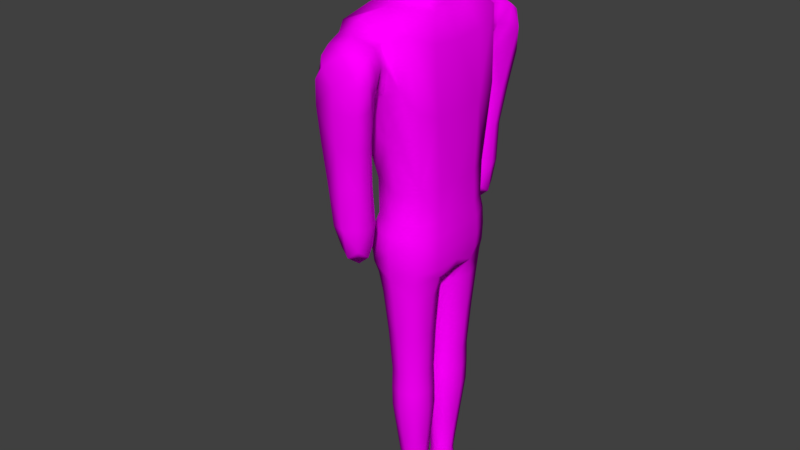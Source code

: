 # Source: human.blend  (saved by Blender 2.79.0; exported with 4.5.12 LTS)
import bpy
from mathutils import Matrix  # noqa: F401  (used for matrix-valued properties, if any)

bpy.ops.wm.read_factory_settings(use_empty=True)
scene = bpy.context.scene
scene.name = 'Scene'

# ---- collections
col_collection_1 = bpy.data.collections.new('Collection 1'); scene.collection.children.link(col_collection_1)

# ---- images (referenced by path relative to the original .blend; pixels are not part of the script)
import os
ASSET_DIR = os.environ.get("B2B_ASSET_DIR", "")  # directory of the original .blend (textures are referenced by path, not embedded)
HERE = os.path.dirname(os.path.abspath(__file__))  # packed textures are extracted next to this script under _unpacked/

def load_image(name, relpath, width, height, colorspace="sRGB"):
    """Load a texture the original file referenced (path relative to the .blend, or extracted next to this script)."""
    p = next((c for c in (os.path.join(HERE, relpath), os.path.join(ASSET_DIR, relpath)) if relpath and os.path.exists(c)), "")
    if p:
        img = bpy.data.images.load(p, check_existing=True)
        img.name = name
    else:  # same state as the original file: an image datablock whose file is absent (Cycles renders it pink)
        img = bpy.data.images.new(name, width, height)
        img.source = "FILE"
        img.filepath = "//" + (relpath or name)
    img.colorspace_settings.name = colorspace
    return img
img_grid_png = load_image('grid.png', 'grid.png', 1024, 1024, 'sRGB')

# ---- materials (node trees are filled in below, after node groups)
mat_material_001 = bpy.data.materials.new('Material.001')
mat_material_001.alpha_threshold = 0.0
mat_material_001.roughness = 0.5

# ---- material node trees
mat_material_001.use_nodes = True; mat_material_001.node_tree.nodes.clear()
_N = mat_material_001.node_tree.nodes; _L = mat_material_001.node_tree.links
n0 = _N.new('ShaderNodeOutputMaterial'); n0.name = 'Material Output'; n0.location = (300, 300)
n1 = _N.new('ShaderNodeBsdfDiffuse'); n1.name = 'Diffuse BSDF'; n1.location = (10, 300)
n2 = _N.new('ShaderNodeTexImage'); n2.name = 'Image Texture'; n2.location = (-180, 300)
n2.width = 140
n2.image = img_grid_png
_L.new(n1.outputs[0], n0.inputs[0])
_L.new(n2.outputs[0], n1.inputs[0])
n0.is_active_output = True

# ---- world
world_world = bpy.data.worlds.new('World'); scene.world = world_world
world_world.color = (0.05088, 0.05088, 0.05088)
world_world.use_sun_shadow = False
world_world.sun_shadow_jitter_overblur = 0.0
world_world.cycles.sampling_method = 'MANUAL'

# ---- meshes
me_cube_001 = bpy.data.meshes.new('Cube.001')
me_cube_001.from_pydata([(-0.1911, -0.09113, 2.486), (-0.01643, -0.1823, 2.486), (-0.05461, -0.06045, 2.229), (-0.1608, -0.06068, 2.294), (-0.04067, -0.1214, 2.294), (-0.1322, -0.03022, 2.229), (-0.1848, -0.09027, 2.15), (-0.06744, -0.1805, 2.168), (-0.009837, -0.2174, 1.358), (-0.174, -0.1225, 1.776), (-0.07913, -0.3141, 2.145), (-0.1417, -0.1087, 1.358), (-0.08713, -0.1208, 0.8429), (-0.0005313, -0.2148, 0.8429), (-0.0185, -0.2452, 1.22), (-0.165, -0.1226, 1.22), (-0.1329, -0.101, 1.109), (-0.008233, -0.243, 1.107), (-0.0005313, -0.02676, 0.8429), (0.08606, -0.1208, 0.8429), (0.07943, -0.1118, 0.5648), (-0.0005313, -0.02496, 0.5648), (-0.08049, -0.1118, 0.5648), (-0.0005313, -0.1986, 0.5648), (-0.0005313, -0.1396, 0.05931), (-0.05601, -0.09139, 0.05931), (0.06238, -0.1016, 0.297), (-0.0005313, -0.03327, 0.297), (-0.06345, -0.1016, 0.297), (-0.0005313, -0.1699, 0.297), (0.1177, -0.1476, 0.02049), (0.05494, -0.09139, 0.05931), (-0.0005313, -0.0432, 0.05931), (-0.0005313, -0.09139, 6.385e-05), (-0.0745, -0.09139, 0.02247), (-0.0005313, -0.1476, 0.02247), (0.1177, -0.03516, 0.02049), (-0.0005313, -0.03516, 0.02247), (0.1619, -0.09139, 0.01852), (0.1239, -0.09139, 6.385e-05), (0.1115, -0.09139, 0.04092), (0.1153, -0.101, 1.109), (0.1165, -0.1225, 1.776), (0.1582, -0.09113, 2.486), (-0.005785, -0.009456, 1.097), (0.128, -0.1226, 1.22), (0.122, -0.1087, 1.358), (0.07942, -0.06068, 2.294), (-0.005258, -0.09113, 2.677), (0.02297, -0.03022, 2.229), (0.07044, -0.09027, 2.15), (0.03435, -0.3411, 2.003), (0.064, -0.2711, 1.901), (-0.1784, -0.2711, 1.903), (-0.03523, -0.228, 1.66), (-0.1632, -0.4388, 1.98), (-0.05568, -0.3821, 2.11), (-0.1511, -0.3433, 2.01), (-0.06107, -0.3023, 1.903), (-0.05378, -0.4888, 1.953), (0.03061, -0.3989, 1.725), (0.06798, -0.4373, 1.975), (-0.04391, -0.4568, 2.062), (-0.1229, -0.3922, 1.396), (-0.05854, -0.3328, 1.728), (-0.1451, -0.4136, 1.728), (-0.05593, -0.4797, 1.725), (-0.04999, -0.3759, 1.231), (-0.05822, -0.3111, 1.389), (0.009724, -0.3769, 1.394), (-0.05496, -0.458, 1.402), (-0.1911, 0.09113, 2.486), (-0.01643, 0.1823, 2.486), (-0.05461, 0.06045, 2.229), (-0.1608, 0.06068, 2.294), (-0.04067, 0.1214, 2.294), (-0.1322, 0.03022, 2.229), (-0.1848, 0.09027, 2.15), (-0.06744, 0.1805, 2.168), (-0.009837, 0.2174, 1.358), (-0.174, 0.1225, 1.776), (-0.07913, 0.3141, 2.145), (-0.1417, 0.1087, 1.358), (-0.08713, 0.1208, 0.8429), (-0.0005313, 0.2148, 0.8429), (-0.0185, 0.2452, 1.22), (-0.165, 0.1226, 1.22), (-0.1329, 0.101, 1.109), (-0.008233, 0.243, 1.107), (-0.0005313, 0.02676, 0.8429), (0.08606, 0.1208, 0.8429), (0.07943, 0.1118, 0.5648), (-0.0005313, 0.02496, 0.5648), (-0.08049, 0.1118, 0.5648), (-0.0005313, 0.1986, 0.5648), (-0.0005313, 0.1396, 0.05931), (-0.05601, 0.09139, 0.05931), (0.06238, 0.1016, 0.297), (-0.0005313, 0.03327, 0.297), (-0.06345, 0.1016, 0.297), (-0.0005313, 0.1699, 0.297), (0.1177, 0.1476, 0.02049), (0.05494, 0.09139, 0.05931), (-0.0005313, 0.0432, 0.05931), (-0.0005313, 0.09139, 6.385e-05), (-0.0745, 0.09139, 0.02247), (-0.0005313, 0.1476, 0.02247), (0.1177, 0.03516, 0.02049), (-0.0005313, 0.03516, 0.02247), (0.1619, 0.09139, 0.01852), (0.1239, 0.09139, 6.385e-05), (0.1115, 0.09139, 0.04092), (0.1153, 0.101, 1.109), (0.1165, 0.1225, 1.776), (0.1582, 0.09113, 2.486), (-0.005785, 0.009456, 1.097), (0.128, 0.1226, 1.22), (0.122, 0.1087, 1.358), (0.07942, 0.06068, 2.294), (-0.005258, 0.09113, 2.677), (0.02297, 0.03022, 2.229), (0.07044, 0.09027, 2.15), (0.03435, 0.3411, 2.003), (0.064, 0.2711, 1.901), (-0.1784, 0.2711, 1.903), (-0.03523, 0.228, 1.66), (-0.1632, 0.4388, 1.98), (-0.05568, 0.3821, 2.11), (-0.1511, 0.3433, 2.01), (-0.06107, 0.3023, 1.903), (-0.05378, 0.4888, 1.953), (0.03061, 0.3989, 1.725), (0.06798, 0.4373, 1.975), (-0.04391, 0.4568, 2.062), (-0.1229, 0.3922, 1.396), (-0.05854, 0.3328, 1.728), (-0.1451, 0.4136, 1.728), (-0.05593, 0.4797, 1.725), (-0.04999, 0.3759, 1.231), (-0.05822, 0.3111, 1.389), (0.009724, 0.3769, 1.394), (-0.05496, 0.458, 1.402), (-0.1835, -0.08352, 2.342), (-0.1474, -0.1595, 2.486), (0.1285, -0.09113, 2.629), (0.1146, -0.1595, 2.486), (-0.02807, -0.167, 2.342), (-0.00805, -0.1595, 2.629), (-0.1385, -0.03784, 2.278), (-0.05069, -0.07567, 2.278), (-0.1307, -0.1062, 2.294), (0.0494, -0.1062, 2.294), (-0.1462, -0.04523, 2.177), (-0.05825, -0.09047, 2.181), (-0.1128, -0.05289, 2.229), (0.003574, -0.05289, 2.229), (-0.2076, -0.1284, 2.049), (-0.07635, -0.274, 2.164), (0.0367, -0.158, 2.163), (-0.1665, -0.158, 2.163), (-0.135, -0.1052, 1.491), (-0.01058, -0.2061, 1.462), (0.1041, -0.2209, 1.816), (-0.1861, -0.2209, 1.816), (-0.1622, -0.1191, 1.295), (-0.1087, -0.1902, 1.358), (0.08903, -0.1902, 1.358), (-0.01761, -0.2383, 1.295), (-0.0005313, -0.03023, 0.6565), (-0.0005313, -0.1979, 0.6565), (0.07665, -0.114, 0.6565), (-0.07771, -0.114, 0.6565), (-0.1284, -0.2146, 1.22), (0.09141, -0.2146, 1.22), (-0.154, -0.1172, 1.151), (-0.01465, -0.2447, 1.15), (-0.1063, -0.1203, 1.026), (0.1011, -0.1203, 1.026), (-0.002457, -0.2348, 1.026), (-0.001845, -0.01851, 1.023), (0.08393, -0.2075, 1.108), (-0.09559, -0.03234, 1.1), (-0.1007, -0.2075, 1.108), (-0.06548, -0.1913, 0.8429), (0.06441, -0.1913, 0.8429), (-0.06548, -0.05027, 0.8429), (0.06441, -0.05027, 0.8429), (-0.0005313, -0.02221, 0.4756), (-0.0005313, -0.1963, 0.4756), (0.07961, -0.1092, 0.4756), (-0.08067, -0.1092, 0.4756), (0.05944, -0.1769, 0.5648), (0.05944, -0.04667, 0.5648), (-0.0605, -0.04667, 0.5648), (-0.0605, -0.1769, 0.5648), (-0.0005313, -0.04473, 0.126), (-0.0005313, -0.1432, 0.126), (0.04756, -0.09394, 0.126), (-0.04862, -0.09394, 0.126), (0.04665, -0.1528, 0.297), (0.04665, -0.05035, 0.297), (-0.04772, -0.05035, 0.297), (-0.04772, -0.1528, 0.297), (-0.0005313, -0.03717, 0.04288), (-0.0005313, -0.1456, 0.04288), (0.07832, -0.09139, 0.0475), (-0.06987, -0.09139, 0.04288), (-0.04214, -0.05525, 0.05931), (-0.04214, -0.1275, 0.05931), (0.04107, -0.1275, 0.05931), (0.04107, -0.05525, 0.05931), (-0.0005313, -0.04922, 0.005666), (-0.0005313, -0.1336, 0.005666), (0.06756, -0.09139, 6.385e-05), (-0.05601, -0.09139, 0.005666), (-0.05601, -0.04922, 0.02247), (-0.05601, -0.1336, 0.02247), (0.06601, -0.1476, 0.02198), (0.06601, -0.03516, 0.02198), (0.1431, -0.09139, 0.03334), (0.1586, -0.09139, 0.004677), (0.1509, -0.1336, 0.01901), (0.1509, -0.04922, 0.01901), (0.113, -0.04922, 0.03582), (0.1223, -0.04922, 0.005171), (0.1223, -0.1336, 0.005171), (0.113, -0.1336, 0.03582), (0.1582, 0.0, 2.486), (-0.005258, 0.0, 2.677), (-0.1911, 0.0, 2.486), (0.07942, 0.0, 2.294), (0.02297, 0.0, 2.229), (-0.1322, 0.0, 2.229), (0.06972, 0.0, 2.141), (-0.1738, 0.0, 2.141), (-0.1608, 0.0, 2.294), (-0.163, 0.0, 1.767), (-0.1417, 0.0, 1.358), (-0.165, 0.0, 1.22), (-0.008412, 0.0, 1.108), (-0.1414, 0.0, 1.118), (0.1157, 0.0, 1.767), (0.122, 0.0, 1.358), (0.128, 0.0, 1.22), (0.1192, 0.0, 1.118), (0.1171, -0.1052, 1.491), (0.1057, -0.1284, 2.049), (0.03484, -0.04523, 2.177), (0.03708, -0.03784, 2.278), (0.1274, -0.08352, 2.342), (0.08252, -0.03234, 1.1), (0.1244, -0.1172, 1.151), (-0.1446, -0.09113, 2.629), (0.127, -0.1191, 1.295), (-0.07313, -0.3379, 2.122), (-0.06, -0.2658, 1.843), (0.02962, -0.3016, 1.98), (-0.1627, -0.3021, 1.985), (-0.1814, -0.3104, 2.086), (0.03412, -0.2963, 2.082), (0.03329, -0.2459, 1.72), (-0.1147, -0.2317, 1.72), (-0.04116, -0.4281, 2.094), (-0.05504, -0.3278, 1.858), (0.05489, -0.3872, 1.993), (-0.1493, -0.3903, 2.0), (0.02816, -0.3635, 2.079), (-0.005822, -0.3192, 1.928), (-0.1409, -0.3808, 2.088), (-0.115, -0.3053, 1.929), (-0.05208, -0.4749, 2.015), (-0.05356, -0.4924, 1.862), (0.04222, -0.4763, 1.959), (-0.1467, -0.4759, 1.96), (-0.1564, -0.4223, 1.874), (-0.1356, -0.4534, 2.043), (0.05272, -0.4191, 1.872), (0.04592, -0.4509, 2.038), (-0.06258, -0.3248, 1.556), (-0.05752, -0.4638, 1.564), (-0.1327, -0.4058, 1.562), (0.01263, -0.3828, 1.558), (0.02138, -0.4519, 1.724), (-0.004075, -0.3496, 1.727), (-0.1123, -0.3528, 1.728), (-0.1339, -0.4708, 1.727), (-0.05188, -0.3191, 1.267), (-0.05139, -0.4371, 1.278), (-0.1004, -0.3799, 1.272), (-0.002884, -0.3763, 1.272), (-0.1066, -0.3313, 1.391), (-0.1061, -0.4493, 1.401), (-0.009061, -0.3277, 1.39), (-0.004648, -0.43, 1.399), (-0.1835, 0.08352, 2.342), (-0.1474, 0.1595, 2.486), (0.1285, 0.09113, 2.629), (0.1146, 0.1595, 2.486), (-0.02807, 0.167, 2.342), (-0.00805, 0.1595, 2.629), (-0.1385, 0.03784, 2.278), (-0.05069, 0.07567, 2.278), (-0.1307, 0.1062, 2.294), (0.0494, 0.1062, 2.294), (-0.1462, 0.04523, 2.177), (-0.05825, 0.09047, 2.181), (-0.1128, 0.05289, 2.229), (0.003574, 0.05289, 2.229), (-0.2076, 0.1284, 2.049), (-0.07635, 0.274, 2.164), (0.0367, 0.158, 2.163), (-0.1665, 0.158, 2.163), (-0.135, 0.1052, 1.491), (-0.01058, 0.2061, 1.462), (0.1041, 0.2209, 1.816), (-0.1861, 0.2209, 1.816), (-0.1622, 0.1191, 1.295), (-0.1087, 0.1902, 1.358), (0.08903, 0.1902, 1.358), (-0.01761, 0.2383, 1.295), (-0.0005313, 0.03023, 0.6565), (-0.0005313, 0.1979, 0.6565), (0.07665, 0.114, 0.6565), (-0.07771, 0.114, 0.6565), (-0.1284, 0.2146, 1.22), (0.09141, 0.2146, 1.22), (-0.154, 0.1172, 1.151), (-0.01465, 0.2447, 1.15), (-0.1063, 0.1203, 1.026), (0.1011, 0.1203, 1.026), (-0.002457, 0.2348, 1.026), (-0.001845, 0.01851, 1.023), (0.08393, 0.2075, 1.108), (-0.09559, 0.03234, 1.1), (-0.1007, 0.2075, 1.108), (-0.06548, 0.1913, 0.8429), (0.06441, 0.1913, 0.8429), (-0.06548, 0.05027, 0.8429), (0.06441, 0.05027, 0.8429), (-0.0005313, 0.02221, 0.4756), (-0.0005313, 0.1963, 0.4756), (0.07961, 0.1092, 0.4756), (-0.08067, 0.1092, 0.4756), (0.05944, 0.1769, 0.5648), (0.05944, 0.04667, 0.5648), (-0.0605, 0.04667, 0.5648), (-0.0605, 0.1769, 0.5648), (-0.0005313, 0.04473, 0.126), (-0.0005313, 0.1432, 0.126), (0.04756, 0.09394, 0.126), (-0.04862, 0.09394, 0.126), (0.04665, 0.1528, 0.297), (0.04665, 0.05035, 0.297), (-0.04772, 0.05035, 0.297), (-0.04772, 0.1528, 0.297), (-0.0005313, 0.03717, 0.04288), (-0.0005313, 0.1456, 0.04288), (0.07832, 0.09139, 0.0475), (-0.06987, 0.09139, 0.04288), (-0.04214, 0.05525, 0.05931), (-0.04214, 0.1275, 0.05931), (0.04107, 0.1275, 0.05931), (0.04107, 0.05525, 0.05931), (-0.0005313, 0.04922, 0.005666), (-0.0005313, 0.1336, 0.005666), (0.06756, 0.09139, 6.385e-05), (-0.05601, 0.09139, 0.005666), (-0.05601, 0.04922, 0.02247), (-0.05601, 0.1336, 0.02247), (0.06601, 0.1476, 0.02198), (0.06601, 0.03516, 0.02198), (0.1431, 0.09139, 0.03334), (0.1586, 0.09139, 0.004677), (0.1509, 0.1336, 0.01901), (0.1509, 0.04922, 0.01901), (0.113, 0.04922, 0.03582), (0.1223, 0.04922, 0.005171), (0.1223, 0.1336, 0.005171), (0.113, 0.1336, 0.03582), (0.1171, 0.1052, 1.491), (0.1057, 0.1284, 2.049), (0.03484, 0.04523, 2.177), (0.03708, 0.03784, 2.278), (0.1274, 0.08352, 2.342), (0.08252, 0.03234, 1.1), (0.1244, 0.1172, 1.151), (-0.1446, 0.09113, 2.629), (0.127, 0.1191, 1.295), (-0.07313, 0.3379, 2.122), (-0.06, 0.2658, 1.843), (0.02962, 0.3016, 1.98), (-0.1627, 0.3021, 1.985), (-0.1814, 0.3104, 2.086), (0.03412, 0.2963, 2.082), (0.03329, 0.2459, 1.72), (-0.1147, 0.2317, 1.72), (-0.04116, 0.4281, 2.094), (-0.05504, 0.3278, 1.858), (0.05489, 0.3872, 1.993), (-0.1493, 0.3903, 2.0), (0.02816, 0.3635, 2.079), (-0.005822, 0.3192, 1.928), (-0.1409, 0.3808, 2.088), (-0.115, 0.3053, 1.929), (-0.05208, 0.4749, 2.015), (-0.05356, 0.4924, 1.862), (0.04222, 0.4763, 1.959), (-0.1467, 0.4759, 1.96), (-0.1564, 0.4223, 1.874), (-0.1356, 0.4534, 2.043), (0.05272, 0.4191, 1.872), (0.04592, 0.4509, 2.038), (-0.06258, 0.3248, 1.556), (-0.05752, 0.4638, 1.564), (-0.1327, 0.4058, 1.562), (0.01263, 0.3828, 1.558), (0.02138, 0.4519, 1.724), (-0.004075, 0.3496, 1.727), (-0.1123, 0.3528, 1.728), (-0.1339, 0.4708, 1.727), (-0.05188, 0.3191, 1.267), (-0.05139, 0.4371, 1.278), (-0.1004, 0.3799, 1.272), (-0.002884, 0.3763, 1.272), (-0.1066, 0.3313, 1.391), (-0.1061, 0.4493, 1.401), (-0.009061, 0.3277, 1.39), (-0.004648, 0.43, 1.399), (-0.1446, -0.1462, 2.342), (-0.1097, -0.1418, 2.592), (0.0885, -0.1462, 2.342), (0.08928, -0.1418, 2.592), (-0.1165, -0.06621, 2.278), (0.01514, -0.06621, 2.278), (-0.127, -0.07916, 2.18), (0.01175, -0.07916, 2.18), (-0.2154, -0.2558, 2.107), (0.07684, -0.2535, 2.107), (-0.1122, -0.1906, 1.5), (0.08898, -0.1928, 1.5), (-0.1261, -0.2085, 1.295), (0.09084, -0.2085, 1.295), (0.05735, -0.05119, 0.6565), (0.05735, -0.1769, 0.6565), (-0.05841, -0.1769, 0.6565), (-0.05841, -0.05119, 0.6565), (-0.1189, -0.2128, 1.15), (0.08951, -0.2128, 1.15), (-0.07883, -0.04397, 1.024), (-0.0801, -0.2062, 1.026), (0.07511, -0.2062, 1.026), (0.07476, -0.04397, 1.024), (0.05957, -0.04397, 0.4756), (-0.06064, -0.04397, 0.4756), (-0.06064, -0.1745, 0.4756), (0.05957, -0.1745, 0.4756), (0.03554, -0.05704, 0.126), (-0.0366, -0.05704, 0.126), (-0.0366, -0.1309, 0.126), (0.03554, -0.1309, 0.126), (0.06572, -0.04512, 0.04305), (-0.05254, -0.05073, 0.04288), (-0.05254, -0.1321, 0.04288), (0.06572, -0.1377, 0.04305), (0.06717, -0.04922, 0.005542), (-0.04162, -0.06016, 0.01002), (-0.04162, -0.1226, 0.01002), (0.06717, -0.1336, 0.005542), (0.1374, -0.1226, 0.03031), (0.1374, -0.06016, 0.03031), (0.1471, -0.1226, 0.008485), (0.1471, -0.06016, 0.008485), (-0.1576, -0.3399, 2.091), (0.01467, -0.3179, 2.084), (-0.1198, -0.2643, 1.878), (-0.003514, -0.2854, 1.877), (-0.1329, -0.4223, 2.074), (0.04758, -0.4142, 2.065), (-0.1168, -0.3494, 1.889), (0.01192, -0.3515, 1.888), (-0.1196, -0.4703, 2.008), (0.01933, -0.4695, 2.006), (-0.1472, -0.4765, 1.865), (0.04094, -0.4724, 1.864), (-0.1123, -0.3449, 1.558), (-0.01161, -0.3395, 1.557), (-0.1168, -0.461, 1.565), (0.0005217, -0.4319, 1.561), (-0.08936, -0.3379, 1.3), (-0.01742, -0.3365, 1.3), (-0.08929, -0.4265, 1.308), (-0.01561, -0.4181, 1.307), (-0.1446, 0.1462, 2.342), (-0.1097, 0.1418, 2.592), (0.0885, 0.1462, 2.342), (0.08928, 0.1418, 2.592), (-0.1165, 0.06621, 2.278), (0.01514, 0.06621, 2.278), (-0.127, 0.07916, 2.18), (0.01175, 0.07916, 2.18), (-0.2154, 0.2558, 2.107), (0.07684, 0.2535, 2.107), (-0.1122, 0.1906, 1.5), (0.08898, 0.1928, 1.5), (-0.1261, 0.2085, 1.295), (0.09084, 0.2085, 1.295), (0.05735, 0.05119, 0.6565), (0.05735, 0.1769, 0.6565), (-0.05841, 0.1769, 0.6565), (-0.05841, 0.05119, 0.6565), (-0.1189, 0.2128, 1.15), (0.08951, 0.2128, 1.15), (-0.07883, 0.04397, 1.024), (-0.0801, 0.2062, 1.026), (0.07511, 0.2062, 1.026), (0.07476, 0.04397, 1.024), (0.05957, 0.04397, 0.4756), (-0.06064, 0.04397, 0.4756), (-0.06064, 0.1745, 0.4756), (0.05957, 0.1745, 0.4756), (0.03554, 0.05704, 0.126), (-0.0366, 0.05704, 0.126), (-0.0366, 0.1309, 0.126), (0.03554, 0.1309, 0.126), (0.06572, 0.04512, 0.04305), (-0.05254, 0.05073, 0.04288), (-0.05254, 0.1321, 0.04288), (0.06572, 0.1377, 0.04305), (0.06717, 0.04922, 0.005542), (-0.04162, 0.06016, 0.01002), (-0.04162, 0.1226, 0.01002), (0.06717, 0.1336, 0.005542), (0.1374, 0.1226, 0.03031), (0.1374, 0.06016, 0.03031), (0.1471, 0.1226, 0.008485), (0.1471, 0.06016, 0.008485), (-0.1446, 0.0, 2.629), (-0.1835, -2.328e-10, 2.342), (0.1274, -2.328e-10, 2.342), (0.1285, 0.0, 2.629), (0.03708, 2.328e-10, 2.278), (0.03466, 0.0, 2.174), (-0.1385, 2.328e-10, 2.278), (-0.1435, 0.0, 2.174), (0.1046, 4.657e-10, 2.036), (-0.1911, 0.0, 2.036), (-0.1323, 0.0, 1.489), (-0.1622, -4.657e-10, 1.295), (-0.1561, 4.657e-10, 1.153), (-0.1032, -1.164e-10, 1.11), (0.1169, -4.657e-10, 1.489), (0.127, -4.657e-10, 1.295), (0.1254, 4.657e-10, 1.153), (0.08501, -1.164e-10, 1.11), (-0.1576, 0.3399, 2.091), (0.01467, 0.3179, 2.084), (-0.1198, 0.2643, 1.878), (-0.003514, 0.2854, 1.877), (-0.1329, 0.4223, 2.074), (0.04758, 0.4142, 2.065), (-0.1168, 0.3494, 1.889), (0.01192, 0.3515, 1.888), (-0.1196, 0.4703, 2.008), (0.01933, 0.4695, 2.006), (-0.1472, 0.4765, 1.865), (0.04094, 0.4724, 1.864), (-0.1123, 0.3449, 1.558), (-0.01161, 0.3395, 1.557), (-0.1168, 0.461, 1.565), (0.0005217, 0.4319, 1.561), (-0.08936, 0.3379, 1.3), (-0.01742, 0.3365, 1.3), (-0.08929, 0.4265, 1.308), (-0.01561, 0.4181, 1.307)], [], [(0, 142, 428, 143), (0, 143, 429, 252), (0, 252, 536, 229), (0, 229, 537, 142), (1, 146, 430, 145), (1, 145, 431, 147), (1, 147, 429, 143), (1, 143, 428, 146), (2, 155, 433, 149), (2, 149, 432, 154), (2, 154, 434, 153), (2, 153, 435, 155), (3, 150, 428, 142), (3, 142, 537, 235), (3, 235, 542, 148), (3, 148, 432, 150), (4, 151, 430, 146), (4, 146, 428, 150), (4, 150, 432, 149), (4, 149, 433, 151), (5, 154, 432, 148), (5, 148, 542, 232), (5, 232, 543, 152), (5, 152, 434, 154), (6, 159, 434, 152), (6, 152, 543, 234), (6, 234, 545, 156), (6, 156, 436, 159), (7, 158, 435, 153), (7, 153, 434, 159), (7, 159, 436, 157), (7, 157, 437, 158), (8, 166, 439, 161), (8, 161, 438, 165), (8, 165, 440, 167), (8, 167, 441, 166), (9, 163, 436, 156), (9, 156, 545, 236), (9, 236, 546, 160), (9, 160, 438, 163), (10, 259, 437, 157), (10, 157, 436, 258), (10, 258, 472, 254), (10, 254, 473, 259), (11, 165, 438, 160), (11, 160, 546, 237), (11, 237, 547, 164), (11, 164, 440, 165), (12, 183, 449, 176), (12, 176, 448, 185), (12, 185, 445, 171), (12, 171, 444, 183), (13, 184, 450, 178), (13, 178, 449, 183), (13, 183, 444, 169), (13, 169, 443, 184), (14, 173, 441, 167), (14, 167, 440, 172), (14, 172, 446, 175), (14, 175, 447, 173), (15, 172, 440, 164), (15, 164, 547, 238), (15, 238, 548, 174), (15, 174, 446, 172), (16, 182, 446, 174), (16, 174, 548, 240), (16, 240, 549, 181), (16, 181, 448, 176), (16, 176, 449, 182), (17, 180, 447, 175), (17, 175, 446, 182), (17, 182, 449, 178), (17, 178, 450, 180), (18, 185, 448, 179), (18, 179, 451, 186), (18, 186, 442, 168), (18, 168, 445, 185), (19, 186, 451, 177), (19, 177, 450, 184), (19, 184, 443, 170), (19, 170, 442, 186), (20, 192, 442, 170), (20, 170, 443, 191), (20, 191, 455, 189), (20, 189, 452, 192), (21, 193, 445, 168), (21, 168, 442, 192), (21, 192, 452, 187), (21, 187, 453, 193), (22, 194, 444, 171), (22, 171, 445, 193), (22, 193, 453, 190), (22, 190, 454, 194), (23, 191, 443, 169), (23, 169, 444, 194), (23, 194, 454, 188), (23, 188, 455, 191), (24, 209, 459, 196), (24, 196, 458, 208), (24, 208, 462, 204), (24, 204, 463, 209), (25, 208, 458, 198), (25, 198, 457, 207), (25, 207, 461, 206), (25, 206, 462, 208), (26, 200, 452, 189), (26, 189, 455, 199), (26, 199, 459, 197), (26, 197, 456, 200), (27, 201, 453, 187), (27, 187, 452, 200), (27, 200, 456, 195), (27, 195, 457, 201), (28, 202, 454, 190), (28, 190, 453, 201), (28, 201, 457, 198), (28, 198, 458, 202), (29, 199, 455, 188), (29, 188, 454, 202), (29, 202, 458, 196), (29, 196, 459, 199), (30, 226, 463, 217), (30, 217, 467, 225), (30, 225, 470, 221), (30, 221, 468, 226), (31, 210, 456, 197), (31, 197, 459, 209), (31, 209, 463, 205), (31, 205, 460, 210), (32, 207, 457, 195), (32, 195, 456, 210), (32, 210, 460, 203), (32, 203, 461, 207), (33, 214, 465, 211), (33, 211, 464, 213), (33, 213, 467, 212), (33, 212, 466, 214), (34, 216, 462, 206), (34, 206, 461, 215), (34, 215, 465, 214), (34, 214, 466, 216), (35, 217, 463, 204), (35, 204, 462, 216), (35, 216, 466, 212), (35, 212, 467, 217), (36, 224, 464, 218), (36, 218, 460, 223), (36, 223, 469, 222), (36, 222, 471, 224), (37, 215, 461, 203), (37, 203, 460, 218), (37, 218, 464, 211), (37, 211, 465, 215), (38, 222, 469, 219), (38, 219, 468, 221), (38, 221, 470, 220), (38, 220, 471, 222), (39, 225, 467, 213), (39, 213, 464, 224), (39, 224, 471, 220), (39, 220, 470, 225), (40, 223, 460, 205), (40, 205, 463, 226), (40, 226, 468, 219), (40, 219, 469, 223), (41, 250, 553, 244), (41, 244, 552, 251), (41, 251, 447, 180), (41, 180, 450, 177), (41, 177, 451, 250), (42, 245, 550, 241), (42, 241, 544, 246), (42, 246, 437, 162), (42, 162, 439, 245), (43, 249, 538, 227), (43, 227, 539, 144), (43, 144, 431, 145), (43, 145, 430, 249), (44, 181, 549, 239), (44, 239, 553, 250), (44, 250, 451, 179), (44, 179, 448, 181), (45, 251, 552, 243), (45, 243, 551, 253), (45, 253, 441, 173), (45, 173, 447, 251), (46, 253, 551, 242), (46, 242, 550, 245), (46, 245, 439, 166), (46, 166, 441, 253), (47, 248, 540, 230), (47, 230, 538, 249), (47, 249, 430, 151), (47, 151, 433, 248), (48, 144, 539, 228), (48, 228, 536, 252), (48, 252, 429, 147), (48, 147, 431, 144), (49, 247, 541, 231), (49, 231, 540, 248), (49, 248, 433, 155), (49, 155, 435, 247), (50, 246, 544, 233), (50, 233, 541, 247), (50, 247, 435, 158), (50, 158, 437, 246), (51, 267, 475, 256), (51, 256, 473, 266), (51, 266, 477, 264), (51, 264, 479, 267), (52, 260, 439, 162), (52, 162, 437, 259), (52, 259, 473, 256), (52, 256, 475, 260), (53, 258, 436, 163), (53, 163, 438, 261), (53, 261, 474, 257), (53, 257, 472, 258), (54, 261, 438, 161), (54, 161, 439, 260), (54, 260, 475, 255), (54, 255, 474, 261), (55, 275, 476, 265), (55, 265, 478, 274), (55, 274, 482, 273), (55, 273, 480, 275), (56, 266, 473, 254), (56, 254, 472, 268), (56, 268, 476, 262), (56, 262, 477, 266), (57, 268, 472, 257), (57, 257, 474, 269), (57, 269, 478, 265), (57, 265, 476, 268), (58, 269, 474, 255), (58, 255, 475, 267), (58, 267, 479, 263), (58, 263, 478, 269), (59, 272, 481, 270), (59, 270, 480, 273), (59, 273, 482, 271), (59, 271, 483, 272), (60, 283, 479, 276), (60, 276, 483, 282), (60, 282, 487, 281), (60, 281, 485, 283), (61, 276, 479, 264), (61, 264, 477, 277), (61, 277, 481, 272), (61, 272, 483, 276), (62, 277, 477, 262), (62, 262, 476, 275), (62, 275, 480, 270), (62, 270, 481, 277), (63, 291, 486, 280), (63, 280, 484, 290), (63, 290, 488, 288), (63, 288, 490, 291), (64, 284, 478, 263), (64, 263, 479, 283), (64, 283, 485, 278), (64, 278, 484, 284), (65, 285, 482, 274), (65, 274, 478, 284), (65, 284, 484, 280), (65, 280, 486, 285), (66, 282, 483, 271), (66, 271, 482, 285), (66, 285, 486, 279), (66, 279, 487, 282), (67, 288, 488, 286), (67, 286, 489, 289), (67, 289, 491, 287), (67, 287, 490, 288), (68, 290, 484, 278), (68, 278, 485, 292), (68, 292, 489, 286), (68, 286, 488, 290), (69, 292, 485, 281), (69, 281, 487, 293), (69, 293, 491, 289), (69, 289, 489, 292), (70, 293, 487, 279), (70, 279, 486, 291), (70, 291, 490, 287), (70, 287, 491, 293), (71, 295, 492, 294), (71, 294, 537, 229), (71, 229, 536, 386), (71, 386, 493, 295), (72, 297, 494, 298), (72, 298, 492, 295), (72, 295, 493, 299), (72, 299, 495, 297), (73, 301, 497, 307), (73, 307, 499, 305), (73, 305, 498, 306), (73, 306, 496, 301), (74, 294, 492, 302), (74, 302, 496, 300), (74, 300, 542, 235), (74, 235, 537, 294), (75, 298, 494, 303), (75, 303, 497, 301), (75, 301, 496, 302), (75, 302, 492, 298), (76, 300, 496, 306), (76, 306, 498, 304), (76, 304, 543, 232), (76, 232, 542, 300), (77, 304, 498, 311), (77, 311, 500, 308), (77, 308, 545, 234), (77, 234, 543, 304), (78, 305, 499, 310), (78, 310, 501, 309), (78, 309, 500, 311), (78, 311, 498, 305), (79, 313, 503, 318), (79, 318, 505, 319), (79, 319, 504, 317), (79, 317, 502, 313), (80, 308, 500, 315), (80, 315, 502, 312), (80, 312, 546, 236), (80, 236, 545, 308), (81, 309, 501, 393), (81, 393, 555, 388), (81, 388, 554, 392), (81, 392, 500, 309), (82, 312, 502, 317), (82, 317, 504, 316), (82, 316, 547, 237), (82, 237, 546, 312), (83, 328, 513, 335), (83, 335, 508, 323), (83, 323, 509, 337), (83, 337, 512, 328), (84, 330, 514, 336), (84, 336, 507, 321), (84, 321, 508, 335), (84, 335, 513, 330), (85, 319, 505, 325), (85, 325, 511, 327), (85, 327, 510, 324), (85, 324, 504, 319), (86, 316, 504, 324), (86, 324, 510, 326), (86, 326, 548, 238), (86, 238, 547, 316), (87, 326, 510, 334), (87, 334, 513, 328), (87, 328, 512, 333), (87, 333, 549, 240), (87, 240, 548, 326), (88, 327, 511, 332), (88, 332, 514, 330), (88, 330, 513, 334), (88, 334, 510, 327), (89, 331, 512, 337), (89, 337, 509, 320), (89, 320, 506, 338), (89, 338, 515, 331), (90, 329, 515, 338), (90, 338, 506, 322), (90, 322, 507, 336), (90, 336, 514, 329), (91, 322, 506, 344), (91, 344, 516, 341), (91, 341, 519, 343), (91, 343, 507, 322), (92, 320, 509, 345), (92, 345, 517, 339), (92, 339, 516, 344), (92, 344, 506, 320), (93, 323, 508, 346), (93, 346, 518, 342), (93, 342, 517, 345), (93, 345, 509, 323), (94, 321, 507, 343), (94, 343, 519, 340), (94, 340, 518, 346), (94, 346, 508, 321), (95, 348, 523, 361), (95, 361, 527, 356), (95, 356, 526, 360), (95, 360, 522, 348), (96, 350, 522, 360), (96, 360, 526, 358), (96, 358, 525, 359), (96, 359, 521, 350), (97, 341, 516, 352), (97, 352, 520, 349), (97, 349, 523, 351), (97, 351, 519, 341), (98, 339, 517, 353), (98, 353, 521, 347), (98, 347, 520, 352), (98, 352, 516, 339), (99, 342, 518, 354), (99, 354, 522, 350), (99, 350, 521, 353), (99, 353, 517, 342), (100, 340, 519, 351), (100, 351, 523, 348), (100, 348, 522, 354), (100, 354, 518, 340), (101, 369, 527, 378), (101, 378, 532, 373), (101, 373, 534, 377), (101, 377, 531, 369), (102, 349, 520, 362), (102, 362, 524, 357), (102, 357, 527, 361), (102, 361, 523, 349), (103, 347, 521, 359), (103, 359, 525, 355), (103, 355, 524, 362), (103, 362, 520, 347), (104, 363, 529, 366), (104, 366, 530, 364), (104, 364, 531, 365), (104, 365, 528, 363), (105, 358, 526, 368), (105, 368, 530, 366), (105, 366, 529, 367), (105, 367, 525, 358), (106, 356, 527, 369), (106, 369, 531, 364), (106, 364, 530, 368), (106, 368, 526, 356), (107, 370, 528, 376), (107, 376, 535, 374), (107, 374, 533, 375), (107, 375, 524, 370), (108, 355, 525, 367), (108, 367, 529, 363), (108, 363, 528, 370), (108, 370, 524, 355), (109, 371, 533, 374), (109, 374, 535, 372), (109, 372, 534, 373), (109, 373, 532, 371), (110, 365, 531, 377), (110, 377, 534, 372), (110, 372, 535, 376), (110, 376, 528, 365), (111, 357, 524, 375), (111, 375, 533, 371), (111, 371, 532, 378), (111, 378, 527, 357), (112, 244, 553, 384), (112, 384, 515, 329), (112, 329, 514, 332), (112, 332, 511, 385), (112, 385, 552, 244), (113, 241, 550, 379), (113, 379, 503, 314), (113, 314, 501, 380), (113, 380, 544, 241), (114, 227, 538, 383), (114, 383, 494, 297), (114, 297, 495, 296), (114, 296, 539, 227), (115, 239, 549, 333), (115, 333, 512, 331), (115, 331, 515, 384), (115, 384, 553, 239), (116, 243, 552, 385), (116, 385, 511, 325), (116, 325, 505, 387), (116, 387, 551, 243), (117, 242, 551, 387), (117, 387, 505, 318), (117, 318, 503, 379), (117, 379, 550, 242), (118, 230, 540, 382), (118, 382, 497, 303), (118, 303, 494, 383), (118, 383, 538, 230), (119, 228, 539, 296), (119, 296, 495, 299), (119, 299, 493, 386), (119, 386, 536, 228), (120, 231, 541, 381), (120, 381, 499, 307), (120, 307, 497, 382), (120, 382, 540, 231), (121, 233, 544, 380), (121, 380, 501, 310), (121, 310, 499, 381), (121, 381, 541, 233), (122, 390, 557, 401), (122, 401, 561, 398), (122, 398, 559, 400), (122, 400, 555, 390), (123, 314, 503, 394), (123, 394, 557, 390), (123, 390, 555, 393), (123, 393, 501, 314), (124, 315, 500, 392), (124, 392, 554, 391), (124, 391, 556, 395), (124, 395, 502, 315), (125, 313, 502, 395), (125, 395, 556, 389), (125, 389, 557, 394), (125, 394, 503, 313), (126, 399, 558, 409), (126, 409, 562, 407), (126, 407, 564, 408), (126, 408, 560, 399), (127, 388, 555, 400), (127, 400, 559, 396), (127, 396, 558, 402), (127, 402, 554, 388), (128, 391, 554, 402), (128, 402, 558, 399), (128, 399, 560, 403), (128, 403, 556, 391), (129, 389, 556, 403), (129, 403, 560, 397), (129, 397, 561, 401), (129, 401, 557, 389), (130, 404, 563, 406), (130, 406, 565, 405), (130, 405, 564, 407), (130, 407, 562, 404), (131, 410, 561, 417), (131, 417, 567, 415), (131, 415, 569, 416), (131, 416, 565, 410), (132, 398, 561, 410), (132, 410, 565, 406), (132, 406, 563, 411), (132, 411, 559, 398), (133, 396, 559, 411), (133, 411, 563, 404), (133, 404, 562, 409), (133, 409, 558, 396), (134, 414, 568, 425), (134, 425, 572, 422), (134, 422, 570, 424), (134, 424, 566, 414), (135, 397, 560, 418), (135, 418, 566, 412), (135, 412, 567, 417), (135, 417, 561, 397), (136, 408, 564, 419), (136, 419, 568, 414), (136, 414, 566, 418), (136, 418, 560, 408), (137, 405, 565, 416), (137, 416, 569, 413), (137, 413, 568, 419), (137, 419, 564, 405), (138, 420, 570, 422), (138, 422, 572, 421), (138, 421, 573, 423), (138, 423, 571, 420), (139, 412, 566, 424), (139, 424, 570, 420), (139, 420, 571, 426), (139, 426, 567, 412), (140, 415, 567, 426), (140, 426, 571, 423), (140, 423, 573, 427), (140, 427, 569, 415), (141, 413, 569, 427), (141, 427, 573, 421), (141, 421, 572, 425), (141, 425, 568, 413)])
me_cube_001.polygons.foreach_set('use_smooth', [True] * 572)
_uv = me_cube_001.uv_layers.new(name='UVMap')
_uv.uv.foreach_set('vector', [0.9383, 0.2724, 0.9383, 0.1821, 0.9863, 0.182, 0.9863, 0.2722, 0.9383, 0.2724, 0.9863, 0.2722, 0.9863, 0.3625, 0.9383, 0.3626, 0.9383, 0.2724, 0.9383, 0.3626, 0.8904, 0.3628, 0.8904, 0.2725, 0.9383, 0.2724, 0.8904, 0.2725, 0.8904, 0.1822, 0.9383, 0.1821, 0.8759, 0.5079, 0.8814, 0.5967, 0.7953, 0.5967, 0.7839, 0.5079, 0.8759, 0.5079, 0.7839, 0.5079, 0.7725, 0.4191, 0.8704, 0.4191, 0.8759, 0.5079, 0.8704, 0.4191, 0.9683, 0.4191, 0.9679, 0.5079, 0.8759, 0.5079, 0.9679, 0.5079, 0.9676, 0.5967, 0.8814, 0.5967, 0.5108, 0.8884, 0.5108, 0.8517, 0.5446, 0.8518, 0.5446, 0.8881, 0.5108, 0.8884, 0.5446, 0.8881, 0.5446, 0.9244, 0.5108, 0.9251, 0.5108, 0.8884, 0.5108, 0.9251, 0.477, 0.9258, 0.477, 0.8887, 0.5108, 0.8884, 0.477, 0.8887, 0.477, 0.8516, 0.5108, 0.8517, 0.9004, 0.8812, 0.9244, 0.867, 0.9525, 0.8762, 0.9165, 0.8955, 0.9004, 0.8812, 0.9165, 0.8955, 0.8684, 0.8955, 0.8684, 0.8812, 0.9004, 0.8812, 0.8684, 0.8812, 0.8684, 0.8668, 0.8844, 0.8668, 0.9004, 0.8812, 0.8844, 0.8668, 0.8963, 0.8578, 0.9244, 0.867, 0.9324, 0.8244, 0.9244, 0.7817, 0.9525, 0.7601, 0.9645, 0.8182, 0.9324, 0.8244, 0.9645, 0.8182, 0.9525, 0.8762, 0.9244, 0.867, 0.9324, 0.8244, 0.9244, 0.867, 0.8963, 0.8578, 0.9003, 0.8305, 0.9324, 0.8244, 0.9003, 0.8305, 0.8963, 0.8033, 0.9244, 0.7817, 0.5696, 0.8216, 0.5537, 0.8217, 0.5537, 0.7909, 0.5696, 0.7908, 0.5696, 0.8216, 0.5696, 0.7908, 0.5855, 0.7907, 0.5855, 0.8215, 0.5696, 0.8216, 0.5855, 0.8215, 0.5855, 0.8523, 0.5696, 0.8524, 0.5696, 0.8216, 0.5696, 0.8524, 0.5537, 0.8525, 0.5537, 0.8217, 0.8216, 0.6085, 0.8568, 0.6222, 0.8013, 0.6297, 0.7895, 0.6204, 0.8216, 0.6085, 0.7895, 0.6204, 0.7736, 0.6202, 0.7745, 0.6085, 0.8216, 0.6085, 0.7745, 0.6085, 0.7753, 0.5967, 0.8537, 0.5967, 0.8216, 0.6085, 0.8537, 0.5967, 0.9123, 0.6147, 0.8568, 0.6222, 0.868, 0.6631, 0.8555, 0.7039, 0.8005, 0.6849, 0.8049, 0.6573, 0.868, 0.6631, 0.8049, 0.6573, 0.8013, 0.6297, 0.8568, 0.6222, 0.868, 0.6631, 0.8568, 0.6222, 0.9123, 0.6147, 0.931, 0.6688, 0.868, 0.6631, 0.931, 0.6688, 0.9106, 0.7228, 0.8555, 0.7039, 0.08606, 0.6274, 0.1555, 0.6255, 0.1551, 0.6899, 0.08934, 0.6767, 0.08606, 0.6274, 0.08934, 0.6767, 0.02539, 0.6934, 0.01663, 0.6293, 0.08606, 0.6274, 0.01663, 0.6293, 0.00467, 0.5983, 0.08083, 0.5963, 0.08606, 0.6274, 0.08083, 0.5963, 0.157, 0.5942, 0.1555, 0.6255, 0.3939, 0.8077, 0.4577, 0.8191, 0.477, 0.9998, 0.3991, 0.9794, 0.3939, 0.8077, 0.3991, 0.9794, 0.3212, 0.9589, 0.33, 0.7963, 0.3939, 0.8077, 0.33, 0.7963, 0.3373, 0.6679, 0.3924, 0.6725, 0.3939, 0.8077, 0.3924, 0.6725, 0.4475, 0.6772, 0.4577, 0.8191, 0.0754, 0.9842, 0.1244, 0.9557, 0.1434, 0.9535, 0.08431, 0.9978, 0.0754, 0.9842, 0.08431, 0.9978, 0.02744, 0.9567, 0.02884, 0.9584, 0.0754, 0.9842, 0.02884, 0.9584, 0.03025, 0.9602, 0.06649, 0.9705, 0.0754, 0.9842, 0.06649, 0.9705, 0.1054, 0.9579, 0.1244, 0.9557, 0.3984, 0.6104, 0.4555, 0.613, 0.4475, 0.6772, 0.3924, 0.6725, 0.3984, 0.6104, 0.3924, 0.6725, 0.3373, 0.6679, 0.3413, 0.6077, 0.3984, 0.6104, 0.3413, 0.6077, 0.3437, 0.5785, 0.4063, 0.5814, 0.3984, 0.6104, 0.4063, 0.5814, 0.4689, 0.5843, 0.4555, 0.613, 0.4182, 0.3659, 0.4676, 0.3682, 0.4733, 0.4555, 0.4132, 0.453, 0.4182, 0.3659, 0.4132, 0.453, 0.3596, 0.449, 0.3687, 0.3636, 0.4182, 0.3659, 0.3687, 0.3636, 0.3757, 0.2755, 0.4197, 0.2776, 0.4182, 0.3659, 0.4197, 0.2776, 0.4638, 0.2796, 0.4676, 0.3682, 0.08384, 0.388, 0.1294, 0.3867, 0.1395, 0.4697, 0.08511, 0.4712, 0.08384, 0.388, 0.08511, 0.4712, 0.03068, 0.4726, 0.03823, 0.3892, 0.08384, 0.388, 0.03823, 0.3892, 0.04082, 0.304, 0.08147, 0.3029, 0.08384, 0.388, 0.08147, 0.3029, 0.1221, 0.3018, 0.1294, 0.3867, 0.07922, 0.5604, 0.1564, 0.5583, 0.157, 0.5942, 0.08083, 0.5963, 0.07922, 0.5604, 0.08083, 0.5963, 0.00467, 0.5983, 0.002048, 0.5626, 0.07922, 0.5604, 0.002048, 0.5626, 0.007194, 0.5303, 0.0803, 0.5283, 0.07922, 0.5604, 0.0803, 0.5283, 0.1534, 0.5263, 0.1564, 0.5583, 0.4104, 0.5458, 0.4748, 0.5488, 0.4689, 0.5843, 0.4063, 0.5814, 0.4104, 0.5458, 0.4063, 0.5814, 0.3437, 0.5785, 0.3459, 0.5428, 0.4104, 0.5458, 0.3459, 0.5428, 0.3476, 0.5125, 0.4092, 0.513, 0.4104, 0.5458, 0.4092, 0.513, 0.4762, 0.5159, 0.4748, 0.5488, 0.4013, 0.4924, 0.4759, 0.4947, 0.4762, 0.5159, 0.4092, 0.513, 0.4013, 0.4924, 0.4092, 0.513, 0.3476, 0.5125, 0.3482, 0.4991, 0.4013, 0.4924, 0.3482, 0.4991, 0.3482, 0.4943, 0.3533, 0.4842, 0.4013, 0.4924, 0.3533, 0.4842, 0.3596, 0.449, 0.4132, 0.453, 0.4013, 0.4924, 0.4132, 0.453, 0.4733, 0.4555, 0.4759, 0.4947, 0.08309, 0.5083, 0.1477, 0.5065, 0.1534, 0.5263, 0.0803, 0.5283, 0.08309, 0.5083, 0.0803, 0.5283, 0.007194, 0.5303, 0.01854, 0.51, 0.08309, 0.5083, 0.01854, 0.51, 0.03068, 0.4726, 0.08511, 0.4712, 0.08309, 0.5083, 0.08511, 0.4712, 0.1395, 0.4697, 0.1477, 0.5065, 0.5439, 0.1311, 0.4983, 0.129, 0.4943, 0.04436, 0.5479, 0.04678, 0.5439, 0.1311, 0.5479, 0.04678, 0.6014, 0.0492, 0.5895, 0.1331, 0.5439, 0.1311, 0.5895, 0.1331, 0.5796, 0.2202, 0.539, 0.2184, 0.5439, 0.1311, 0.539, 0.2184, 0.4984, 0.2166, 0.4983, 0.129, 0.2629, 0.6321, 0.2135, 0.6344, 0.2045, 0.5491, 0.258, 0.5452, 0.2629, 0.6321, 0.258, 0.5452, 0.3181, 0.5427, 0.3123, 0.6299, 0.2629, 0.6321, 0.3123, 0.6299, 0.3083, 0.7185, 0.2643, 0.7205, 0.2629, 0.6321, 0.2643, 0.7205, 0.2203, 0.7225, 0.2135, 0.6344, 0.2658, 0.7638, 0.2201, 0.7658, 0.2203, 0.7225, 0.2643, 0.7205, 0.2658, 0.7638, 0.2643, 0.7205, 0.3083, 0.7185, 0.3114, 0.7617, 0.2658, 0.7638, 0.3114, 0.7617, 0.3127, 0.8038, 0.2669, 0.8059, 0.2658, 0.7638, 0.2669, 0.8059, 0.2212, 0.808, 0.2201, 0.7658, 0.5366, 0.2617, 0.4945, 0.2598, 0.4984, 0.2166, 0.539, 0.2184, 0.5366, 0.2617, 0.539, 0.2184, 0.5796, 0.2202, 0.5787, 0.2636, 0.5366, 0.2617, 0.5787, 0.2636, 0.5764, 0.3056, 0.5342, 0.3037, 0.5366, 0.2617, 0.5342, 0.3037, 0.4921, 0.3018, 0.4945, 0.2598, 0.4213, 0.2343, 0.4669, 0.2364, 0.4638, 0.2796, 0.4197, 0.2776, 0.4213, 0.2343, 0.4197, 0.2776, 0.3757, 0.2755, 0.3756, 0.2322, 0.4213, 0.2343, 0.3756, 0.2322, 0.3768, 0.1901, 0.4225, 0.1922, 0.4213, 0.2343, 0.4225, 0.1922, 0.4682, 0.1943, 0.4669, 0.2364, 0.08019, 0.2602, 0.1223, 0.2591, 0.1221, 0.3018, 0.08147, 0.3029, 0.08019, 0.2602, 0.08147, 0.3029, 0.04082, 0.304, 0.03807, 0.2614, 0.08019, 0.2602, 0.03807, 0.2614, 0.03677, 0.2202, 0.07898, 0.2191, 0.08019, 0.2602, 0.07898, 0.2191, 0.1212, 0.2179, 0.1223, 0.2591, 0.07392, 0.03075, 0.1031, 0.02995, 0.1001, 0.06069, 0.0748, 0.06138, 0.07392, 0.03075, 0.0748, 0.06138, 0.04947, 0.06208, 0.0447, 0.03154, 0.07392, 0.03075, 0.0447, 0.03154, 0.03709, 0.02358, 0.07361, 0.02258, 0.07392, 0.03075, 0.07361, 0.02258, 0.1152, 0.02359, 0.1031, 0.02995, 0.9227, 0.3897, 0.9227, 0.3669, 0.9314, 0.371, 0.9314, 0.39, 0.9227, 0.3897, 0.9314, 0.39, 0.9314, 0.409, 0.9227, 0.4125, 0.9227, 0.3897, 0.9227, 0.4125, 0.9139, 0.4159, 0.9139, 0.3894, 0.9227, 0.3897, 0.9139, 0.3894, 0.9139, 0.3628, 0.9227, 0.3669, 0.2674, 0.8908, 0.2315, 0.8924, 0.2212, 0.808, 0.2669, 0.8059, 0.2674, 0.8908, 0.2669, 0.8059, 0.3127, 0.8038, 0.3033, 0.8892, 0.2674, 0.8908, 0.3033, 0.8892, 0.2886, 0.9961, 0.2675, 0.9971, 0.2674, 0.8908, 0.2675, 0.9971, 0.2464, 0.998, 0.2315, 0.8924, 0.5296, 0.387, 0.4965, 0.3855, 0.4921, 0.3018, 0.5342, 0.3037, 0.5296, 0.387, 0.5342, 0.3037, 0.5764, 0.3056, 0.5627, 0.3885, 0.5296, 0.387, 0.5627, 0.3885, 0.5505, 0.4678, 0.5252, 0.4667, 0.5296, 0.387, 0.5252, 0.4667, 0.4999, 0.4655, 0.4965, 0.3855, 0.4232, 0.1073, 0.4591, 0.109, 0.4682, 0.1943, 0.4225, 0.1922, 0.4232, 0.1073, 0.4225, 0.1922, 0.3768, 0.1901, 0.3873, 0.1056, 0.4232, 0.1073, 0.3873, 0.1056, 0.4025, 0.0, 0.4236, 0.0009822, 0.4232, 0.1073, 0.4236, 0.0009822, 0.4447, 0.001964, 0.4591, 0.109, 0.07683, 0.1385, 0.11, 0.1376, 0.1212, 0.2179, 0.07898, 0.2191, 0.07683, 0.1385, 0.07898, 0.2191, 0.03677, 0.2202, 0.0437, 0.1394, 0.07683, 0.1385, 0.0437, 0.1394, 0.04947, 0.06208, 0.0748, 0.06138, 0.07683, 0.1385, 0.0748, 0.06138, 0.1001, 0.06069, 0.11, 0.1376, 0.1355, 0.0103, 0.1325, 0.01988, 0.1152, 0.02359, 0.1083, 0.01173, 0.1355, 0.0103, 0.1083, 0.01173, 0.1089, 0.001535, 0.1385, 0.0007251, 0.1355, 0.0103, 0.1385, 0.0007251, 0.1651, 0.0, 0.1588, 0.008749, 0.1355, 0.0103, 0.1588, 0.008749, 0.1525, 0.0175, 0.1325, 0.01988, 0.5835, 0.7812, 0.6089, 0.7812, 0.6049, 0.7907, 0.5838, 0.7907, 0.5835, 0.7812, 0.5838, 0.7907, 0.5626, 0.7907, 0.5582, 0.7812, 0.5835, 0.7812, 0.5582, 0.7812, 0.5548, 0.7696, 0.5834, 0.7696, 0.5835, 0.7812, 0.5834, 0.7696, 0.6119, 0.7696, 0.6089, 0.7812, 0.5234, 0.498, 0.4942, 0.4967, 0.4999, 0.4655, 0.5252, 0.4667, 0.5234, 0.498, 0.5252, 0.4667, 0.5505, 0.4678, 0.5526, 0.4994, 0.5234, 0.498, 0.5526, 0.4994, 0.5646, 0.5058, 0.523, 0.5061, 0.5234, 0.498, 0.523, 0.5061, 0.4865, 0.5044, 0.4942, 0.4967, 0.5833, 0.6132, 0.5833, 0.6482, 0.5537, 0.6482, 0.5537, 0.6132, 0.5833, 0.6132, 0.5537, 0.6132, 0.5537, 0.581, 0.5833, 0.581, 0.5833, 0.6132, 0.5833, 0.581, 0.613, 0.581, 0.613, 0.6132, 0.5833, 0.6132, 0.613, 0.6132, 0.613, 0.6482, 0.5833, 0.6482, 0.9022, 0.3894, 0.9022, 0.4159, 0.8904, 0.4159, 0.8904, 0.3893, 0.9022, 0.3894, 0.8904, 0.3893, 0.8904, 0.3628, 0.9022, 0.3628, 0.9022, 0.3894, 0.9022, 0.3628, 0.9139, 0.3628, 0.9139, 0.3894, 0.9022, 0.3894, 0.9139, 0.3894, 0.9139, 0.416, 0.9022, 0.4159, 0.07331, 0.01292, 0.1083, 0.01173, 0.1152, 0.02359, 0.07361, 0.02258, 0.07331, 0.01292, 0.07361, 0.02258, 0.03709, 0.02358, 0.03435, 0.01398, 0.07331, 0.01292, 0.03435, 0.01398, 0.03404, 0.003576, 0.073, 0.002513, 0.07331, 0.01292, 0.073, 0.002513, 0.1089, 0.001535, 0.1083, 0.01173, 0.5846, 0.5195, 0.5873, 0.5292, 0.5577, 0.5279, 0.5574, 0.5176, 0.5846, 0.5195, 0.5574, 0.5176, 0.5646, 0.5058, 0.5819, 0.5098, 0.5846, 0.5195, 0.5819, 0.5098, 0.6018, 0.5125, 0.6078, 0.5215, 0.5846, 0.5195, 0.6078, 0.5215, 0.6139, 0.5304, 0.5873, 0.5292, 0.5224, 0.5158, 0.4835, 0.514, 0.4865, 0.5044, 0.523, 0.5061, 0.5224, 0.5158, 0.523, 0.5061, 0.5646, 0.5058, 0.5574, 0.5176, 0.5224, 0.5158, 0.5574, 0.5176, 0.5577, 0.5279, 0.5218, 0.5263, 0.5224, 0.5158, 0.5218, 0.5263, 0.4829, 0.5245, 0.4835, 0.514, 0.7508, 0.8082, 0.7508, 0.8347, 0.7414, 0.8351, 0.7414, 0.8085, 0.7508, 0.8082, 0.7414, 0.8085, 0.7414, 0.782, 0.7508, 0.7816, 0.7508, 0.8082, 0.7508, 0.7816, 0.7602, 0.7812, 0.7602, 0.8078, 0.7508, 0.8082, 0.7602, 0.8078, 0.7602, 0.8344, 0.7508, 0.8347, 0.5833, 0.5543, 0.613, 0.5543, 0.613, 0.581, 0.5833, 0.581, 0.5833, 0.5543, 0.5833, 0.581, 0.5537, 0.581, 0.5537, 0.5543, 0.5833, 0.5543, 0.5537, 0.5543, 0.5537, 0.5304, 0.5833, 0.5304, 0.5833, 0.5543, 0.5833, 0.5304, 0.613, 0.5304, 0.613, 0.5543, 0.5833, 0.7536, 0.6129, 0.7536, 0.6119, 0.7696, 0.5834, 0.7696, 0.5833, 0.7536, 0.5834, 0.7696, 0.5548, 0.7696, 0.5537, 0.7536, 0.5833, 0.7536, 0.5537, 0.7536, 0.5537, 0.7355, 0.5833, 0.7355, 0.5833, 0.7536, 0.5833, 0.7355, 0.6129, 0.7355, 0.6129, 0.7536, 0.2459, 0.5062, 0.198, 0.5141, 0.1927, 0.5043, 0.1925, 0.4997, 0.2459, 0.5062, 0.1925, 0.4997, 0.1919, 0.4865, 0.2535, 0.4859, 0.2459, 0.5062, 0.2535, 0.4859, 0.3205, 0.4832, 0.3205, 0.5039, 0.2459, 0.5062, 0.3205, 0.5039, 0.3181, 0.5427, 0.258, 0.5452, 0.2459, 0.5062, 0.258, 0.5452, 0.2045, 0.5491, 0.198, 0.5141, 0.2386, 0.1912, 0.2375, 0.3258, 0.1823, 0.3304, 0.1747, 0.2025, 0.2386, 0.1912, 0.1747, 0.2025, 0.1651, 0.04095, 0.2432, 0.02047, 0.2386, 0.1912, 0.2432, 0.02047, 0.3212, 0.0, 0.3025, 0.1798, 0.2386, 0.1912, 0.3025, 0.1798, 0.2926, 0.3212, 0.2375, 0.3258, 0.9383, 0.09098, 0.9383, 0.0001706, 0.9863, 0.0, 0.9863, 0.09081, 0.9383, 0.09098, 0.9863, 0.09081, 0.9863, 0.1816, 0.9383, 0.1818, 0.9383, 0.09098, 0.9383, 0.1818, 0.8904, 0.182, 0.8904, 0.09115, 0.9383, 0.09098, 0.8904, 0.09115, 0.8904, 0.0003412, 0.9383, 0.0001706, 0.5477, 0.01244, 0.4866, 0.009685, 0.477, 0.0, 0.5455, 0.00309, 0.5477, 0.01244, 0.5455, 0.00309, 0.6139, 0.006179, 0.6088, 0.0152, 0.5477, 0.01244, 0.6088, 0.0152, 0.6014, 0.0492, 0.5479, 0.04678, 0.5477, 0.01244, 0.5479, 0.04678, 0.4943, 0.04436, 0.4866, 0.009685, 0.2545, 0.4533, 0.2535, 0.4859, 0.1919, 0.4865, 0.1901, 0.4562, 0.2545, 0.4533, 0.1901, 0.4562, 0.188, 0.4205, 0.2506, 0.4177, 0.2545, 0.4533, 0.2506, 0.4177, 0.3132, 0.4148, 0.319, 0.4504, 0.2545, 0.4533, 0.319, 0.4504, 0.3205, 0.4832, 0.2535, 0.4859, 0.2432, 0.3882, 0.2506, 0.4177, 0.188, 0.4205, 0.186, 0.3908, 0.2432, 0.3882, 0.186, 0.3908, 0.1823, 0.3304, 0.2375, 0.3258, 0.2432, 0.3882, 0.2375, 0.3258, 0.2926, 0.3212, 0.3003, 0.3856, 0.2432, 0.3882, 0.3003, 0.3856, 0.3132, 0.4148, 0.2506, 0.4177, 0.9004, 0.7675, 0.8844, 0.7942, 0.8684, 0.7942, 0.8684, 0.7675, 0.9004, 0.7675, 0.8684, 0.7675, 0.8684, 0.7408, 0.9165, 0.7408, 0.9004, 0.7675, 0.9165, 0.7408, 0.9525, 0.7601, 0.9244, 0.7817, 0.9004, 0.7675, 0.9244, 0.7817, 0.8963, 0.8033, 0.8844, 0.7942, 0.8205, 0.8283, 0.8205, 0.9156, 0.7725, 0.9158, 0.7725, 0.8285, 0.8205, 0.8283, 0.7725, 0.8285, 0.7725, 0.7412, 0.8205, 0.741, 0.8205, 0.8283, 0.8205, 0.741, 0.8684, 0.7408, 0.8684, 0.8281, 0.8205, 0.8283, 0.8684, 0.8281, 0.8684, 0.9154, 0.8205, 0.9156, 0.7255, 0.8122, 0.7255, 0.7813, 0.7414, 0.7813, 0.7414, 0.8122, 0.7255, 0.8122, 0.7414, 0.8122, 0.7414, 0.8431, 0.7255, 0.843, 0.7255, 0.8122, 0.7255, 0.843, 0.7096, 0.843, 0.7096, 0.8121, 0.7255, 0.8122, 0.7096, 0.8121, 0.7096, 0.7812, 0.7255, 0.7813, 0.8199, 0.7174, 0.8515, 0.7408, 0.773, 0.7408, 0.7727, 0.7174, 0.8199, 0.7174, 0.7727, 0.7174, 0.7725, 0.6939, 0.7884, 0.6941, 0.8199, 0.7174, 0.7884, 0.6941, 0.8005, 0.6849, 0.8555, 0.7039, 0.8199, 0.7174, 0.8555, 0.7039, 0.9106, 0.7228, 0.8515, 0.7408, 0.8498, 0.3656, 0.865, 0.3201, 0.8904, 0.3226, 0.8708, 0.3704, 0.8498, 0.3656, 0.8708, 0.3704, 0.8513, 0.4182, 0.8346, 0.4111, 0.8498, 0.3656, 0.8346, 0.4111, 0.815, 0.4015, 0.8251, 0.3591, 0.8498, 0.3656, 0.8251, 0.3591, 0.8486, 0.2977, 0.865, 0.3201, 0.1401, 0.8741, 0.1259, 0.7933, 0.1551, 0.6899, 0.159, 0.825, 0.1401, 0.8741, 0.159, 0.825, 0.1434, 0.9535, 0.1244, 0.9557, 0.1401, 0.8741, 0.1244, 0.9557, 0.1054, 0.9579, 0.1212, 0.9231, 0.1401, 0.8741, 0.1212, 0.9231, 0.1124, 0.8891, 0.1259, 0.7933, 0.02034, 0.8775, 0.02884, 0.9584, 0.02744, 0.9567, 0.01839, 0.8289, 0.02034, 0.8775, 0.01839, 0.8289, 0.02539, 0.6934, 0.04178, 0.7957, 0.02034, 0.8775, 0.04178, 0.7957, 0.03905, 0.8913, 0.02228, 0.9261, 0.02034, 0.8775, 0.02228, 0.9261, 0.03025, 0.9602, 0.02884, 0.9584, 0.08507, 0.7674, 0.04178, 0.7957, 0.02539, 0.6934, 0.08934, 0.6767, 0.08507, 0.7674, 0.08934, 0.6767, 0.1551, 0.6899, 0.1259, 0.7933, 0.08507, 0.7674, 0.1259, 0.7933, 0.1124, 0.8891, 0.07703, 0.8787, 0.08507, 0.7674, 0.07703, 0.8787, 0.03905, 0.8913, 0.04178, 0.7957, 0.6538, 0.06949, 0.65, 0.03158, 0.6755, 0.01668, 0.6861, 0.0595, 0.6538, 0.06949, 0.6861, 0.0595, 0.71, 0.1212, 0.6591, 0.1175, 0.6538, 0.06949, 0.6591, 0.1175, 0.6174, 0.1241, 0.6177, 0.08122, 0.6538, 0.06949, 0.6177, 0.08122, 0.6216, 0.04911, 0.65, 0.03158, 0.6929, 0.8484, 0.693, 0.7929, 0.7096, 0.8046, 0.7096, 0.8495, 0.6929, 0.8484, 0.7096, 0.8495, 0.7096, 0.8945, 0.6928, 0.9039, 0.6929, 0.8484, 0.6928, 0.9039, 0.6724, 0.9084, 0.6725, 0.8466, 0.6929, 0.8484, 0.6725, 0.8466, 0.6727, 0.7849, 0.693, 0.7929, 0.7109, 0.053, 0.695, 0.007025, 0.7115, 0.0, 0.732, 0.04824, 0.7109, 0.053, 0.732, 0.04824, 0.7524, 0.09648, 0.7268, 0.09898, 0.7109, 0.053, 0.7268, 0.09898, 0.71, 0.1212, 0.6861, 0.0595, 0.7109, 0.053, 0.6861, 0.0595, 0.6755, 0.01668, 0.695, 0.007025, 0.5799, 0.6898, 0.58, 0.6528, 0.606, 0.6482, 0.606, 0.6919, 0.5799, 0.6898, 0.606, 0.6919, 0.606, 0.7355, 0.5798, 0.7269, 0.5799, 0.6898, 0.5798, 0.7269, 0.5537, 0.7182, 0.5538, 0.6878, 0.5799, 0.6898, 0.5538, 0.6878, 0.5539, 0.6573, 0.58, 0.6528, 0.6923, 0.7485, 0.7613, 0.7486, 0.7502, 0.7812, 0.6914, 0.7812, 0.6923, 0.7485, 0.6914, 0.7812, 0.6325, 0.7812, 0.6232, 0.7485, 0.6923, 0.7485, 0.6232, 0.7485, 0.621, 0.7057, 0.6926, 0.7058, 0.6923, 0.7485, 0.6926, 0.7058, 0.7643, 0.706, 0.7613, 0.7486, 0.8148, 0.2326, 0.8499, 0.2358, 0.8486, 0.2977, 0.7999, 0.3012, 0.8148, 0.2326, 0.7999, 0.3012, 0.7603, 0.2944, 0.7798, 0.2293, 0.8148, 0.2326, 0.7798, 0.2293, 0.7999, 0.1531, 0.8306, 0.1542, 0.8148, 0.2326, 0.8306, 0.1542, 0.8613, 0.1553, 0.8499, 0.2358, 0.7927, 0.3492, 0.7999, 0.3012, 0.8486, 0.2977, 0.8251, 0.3591, 0.7927, 0.3492, 0.8251, 0.3591, 0.815, 0.4015, 0.7893, 0.3869, 0.7927, 0.3492, 0.7893, 0.3869, 0.7605, 0.3697, 0.7565, 0.3376, 0.7927, 0.3492, 0.7565, 0.3376, 0.7603, 0.2944, 0.7999, 0.3012, 0.645, 0.8435, 0.6452, 0.7842, 0.6727, 0.7849, 0.6725, 0.8466, 0.645, 0.8435, 0.6725, 0.8466, 0.6724, 0.9084, 0.6449, 0.9027, 0.645, 0.8435, 0.6449, 0.9027, 0.6139, 0.8921, 0.614, 0.8396, 0.645, 0.8435, 0.614, 0.8396, 0.614, 0.7871, 0.6452, 0.7842, 0.6935, 0.3414, 0.6506, 0.341, 0.636, 0.2642, 0.6791, 0.2638, 0.6935, 0.3414, 0.6791, 0.2638, 0.7221, 0.2634, 0.7365, 0.3418, 0.6935, 0.3414, 0.7365, 0.3418, 0.7524, 0.4191, 0.7095, 0.4188, 0.6935, 0.3414, 0.7095, 0.4188, 0.6665, 0.4184, 0.6506, 0.341, 0.5153, 0.6124, 0.4814, 0.6124, 0.4859, 0.5304, 0.5198, 0.5305, 0.5153, 0.6124, 0.5198, 0.5305, 0.5537, 0.5306, 0.5493, 0.6123, 0.5153, 0.6124, 0.5493, 0.6123, 0.547, 0.6933, 0.5131, 0.6934, 0.5153, 0.6124, 0.5131, 0.6934, 0.4792, 0.6935, 0.4814, 0.6124, 0.6676, 0.1857, 0.6243, 0.1885, 0.6174, 0.1241, 0.6591, 0.1175, 0.6676, 0.1857, 0.6591, 0.1175, 0.71, 0.1212, 0.7109, 0.1829, 0.6676, 0.1857, 0.7109, 0.1829, 0.7221, 0.2634, 0.6791, 0.2638, 0.6676, 0.1857, 0.6791, 0.2638, 0.636, 0.2642, 0.6243, 0.1885, 0.692, 0.6431, 0.7508, 0.6435, 0.7643, 0.706, 0.6926, 0.7058, 0.692, 0.6431, 0.6926, 0.7058, 0.621, 0.7057, 0.6331, 0.6428, 0.692, 0.6431, 0.6331, 0.6428, 0.6489, 0.5692, 0.6918, 0.5697, 0.692, 0.6431, 0.6918, 0.5697, 0.7347, 0.5703, 0.7508, 0.6435, 0.9661, 0.6352, 1.0, 0.6352, 1.0, 0.6737, 0.9661, 0.6737, 0.9661, 0.6352, 0.9661, 0.6737, 0.9322, 0.6738, 0.9322, 0.6352, 0.9661, 0.6352, 0.9322, 0.6352, 0.9322, 0.5967, 0.9661, 0.5967, 0.9661, 0.6352, 0.9661, 0.5967, 1.0, 0.5967, 1.0, 0.6352, 0.5153, 0.7728, 0.4814, 0.773, 0.4792, 0.6935, 0.5131, 0.6934, 0.5153, 0.7728, 0.5131, 0.6934, 0.547, 0.6933, 0.5493, 0.7727, 0.5153, 0.7728, 0.5493, 0.7727, 0.5537, 0.8513, 0.5198, 0.8514, 0.5153, 0.7728, 0.5198, 0.8514, 0.4859, 0.8516, 0.4814, 0.773, 0.8405, 0.07706, 0.8752, 0.07709, 0.8613, 0.1553, 0.8306, 0.1542, 0.8405, 0.07706, 0.8306, 0.1542, 0.7999, 0.1531, 0.8058, 0.07704, 0.8405, 0.07706, 0.8058, 0.07704, 0.8045, 0.0009645, 0.8474, 0.0004822, 0.8405, 0.07706, 0.8474, 0.0004822, 0.8904, 0.0, 0.8752, 0.07709, 0.6937, 0.4949, 0.7298, 0.4953, 0.7347, 0.5703, 0.6918, 0.5697, 0.6937, 0.4949, 0.6918, 0.5697, 0.6489, 0.5692, 0.6576, 0.4945, 0.6937, 0.4949, 0.6576, 0.4945, 0.6628, 0.4191, 0.6967, 0.4193, 0.6937, 0.4949, 0.6967, 0.4193, 0.7306, 0.4196, 0.7298, 0.4953, 0.9383, 0.2724, 0.9863, 0.2722, 0.9863, 0.182, 0.9383, 0.1821, 0.9383, 0.2724, 0.9383, 0.1821, 0.8904, 0.1822, 0.8904, 0.2725, 0.9383, 0.2724, 0.8904, 0.2725, 0.8904, 0.3628, 0.9383, 0.3626, 0.9383, 0.2724, 0.9383, 0.3626, 0.9863, 0.3625, 0.9863, 0.2722, 0.8759, 0.5079, 0.7839, 0.5079, 0.7953, 0.5967, 0.8814, 0.5967, 0.8759, 0.5079, 0.8814, 0.5967, 0.9676, 0.5967, 0.9679, 0.5079, 0.8759, 0.5079, 0.9679, 0.5079, 0.9683, 0.4191, 0.8704, 0.4191, 0.8759, 0.5079, 0.8704, 0.4191, 0.7725, 0.4191, 0.7839, 0.5079, 0.5108, 0.8884, 0.5446, 0.8881, 0.5446, 0.8518, 0.5108, 0.8517, 0.5108, 0.8884, 0.5108, 0.8517, 0.477, 0.8516, 0.477, 0.8887, 0.5108, 0.8884, 0.477, 0.8887, 0.477, 0.9258, 0.5108, 0.9251, 0.5108, 0.8884, 0.5108, 0.9251, 0.5446, 0.9244, 0.5446, 0.8881, 0.9004, 0.8812, 0.9165, 0.8955, 0.9525, 0.8762, 0.9244, 0.867, 0.9004, 0.8812, 0.9244, 0.867, 0.8963, 0.8578, 0.8844, 0.8668, 0.9004, 0.8812, 0.8844, 0.8668, 0.8684, 0.8668, 0.8684, 0.8812, 0.9004, 0.8812, 0.8684, 0.8812, 0.8684, 0.8955, 0.9165, 0.8955, 0.9324, 0.8244, 0.9645, 0.8182, 0.9525, 0.7601, 0.9244, 0.7817, 0.9324, 0.8244, 0.9244, 0.7817, 0.8963, 0.8033, 0.9003, 0.8305, 0.9324, 0.8244, 0.9003, 0.8305, 0.8963, 0.8578, 0.9244, 0.867, 0.9324, 0.8244, 0.9244, 0.867, 0.9525, 0.8762, 0.9645, 0.8182, 0.5696, 0.8216, 0.5696, 0.7908, 0.5537, 0.7909, 0.5537, 0.8217, 0.5696, 0.8216, 0.5537, 0.8217, 0.5537, 0.8525, 0.5696, 0.8524, 0.5696, 0.8216, 0.5696, 0.8524, 0.5855, 0.8523, 0.5855, 0.8215, 0.5696, 0.8216, 0.5855, 0.8215, 0.5855, 0.7907, 0.5696, 0.7908, 0.8216, 0.6085, 0.7895, 0.6204, 0.8013, 0.6297, 0.8568, 0.6222, 0.8216, 0.6085, 0.8568, 0.6222, 0.9123, 0.6147, 0.8537, 0.5967, 0.8216, 0.6085, 0.8537, 0.5967, 0.7753, 0.5967, 0.7745, 0.6085, 0.8216, 0.6085, 0.7745, 0.6085, 0.7736, 0.6202, 0.7895, 0.6204, 0.868, 0.6631, 0.8049, 0.6573, 0.8005, 0.6849, 0.8555, 0.7039, 0.868, 0.6631, 0.8555, 0.7039, 0.9106, 0.7228, 0.931, 0.6688, 0.868, 0.6631, 0.931, 0.6688, 0.9123, 0.6147, 0.8568, 0.6222, 0.868, 0.6631, 0.8568, 0.6222, 0.8013, 0.6297, 0.8049, 0.6573, 0.08606, 0.6274, 0.08934, 0.6767, 0.1551, 0.6899, 0.1555, 0.6255, 0.08606, 0.6274, 0.1555, 0.6255, 0.157, 0.5942, 0.08083, 0.5963, 0.08606, 0.6274, 0.08083, 0.5963, 0.00467, 0.5983, 0.01663, 0.6293, 0.08606, 0.6274, 0.01663, 0.6293, 0.02539, 0.6934, 0.08934, 0.6767, 0.3939, 0.8077, 0.3991, 0.9794, 0.477, 0.9998, 0.4577, 0.8191, 0.3939, 0.8077, 0.4577, 0.8191, 0.4475, 0.6772, 0.3924, 0.6725, 0.3939, 0.8077, 0.3924, 0.6725, 0.3373, 0.6679, 0.33, 0.7963, 0.3939, 0.8077, 0.33, 0.7963, 0.3212, 0.9589, 0.3991, 0.9794, 0.0754, 0.9842, 0.08431, 0.9978, 0.1434, 0.9535, 0.1244, 0.9557, 0.0754, 0.9842, 0.1244, 0.9557, 0.1054, 0.9579, 0.06649, 0.9705, 0.0754, 0.9842, 0.06649, 0.9705, 0.03025, 0.9602, 0.02884, 0.9584, 0.0754, 0.9842, 0.02884, 0.9584, 0.02744, 0.9567, 0.08431, 0.9978, 0.3984, 0.6104, 0.3924, 0.6725, 0.4475, 0.6772, 0.4555, 0.613, 0.3984, 0.6104, 0.4555, 0.613, 0.4689, 0.5843, 0.4063, 0.5814, 0.3984, 0.6104, 0.4063, 0.5814, 0.3437, 0.5785, 0.3413, 0.6077, 0.3984, 0.6104, 0.3413, 0.6077, 0.3373, 0.6679, 0.3924, 0.6725, 0.4182, 0.3659, 0.4132, 0.453, 0.4733, 0.4555, 0.4676, 0.3682, 0.4182, 0.3659, 0.4676, 0.3682, 0.4638, 0.2796, 0.4197, 0.2776, 0.4182, 0.3659, 0.4197, 0.2776, 0.3757, 0.2755, 0.3687, 0.3636, 0.4182, 0.3659, 0.3687, 0.3636, 0.3596, 0.449, 0.4132, 0.453, 0.08384, 0.388, 0.08511, 0.4712, 0.1395, 0.4697, 0.1294, 0.3867, 0.08384, 0.388, 0.1294, 0.3867, 0.1221, 0.3018, 0.08147, 0.3029, 0.08384, 0.388, 0.08147, 0.3029, 0.04082, 0.304, 0.03823, 0.3892, 0.08384, 0.388, 0.03823, 0.3892, 0.03068, 0.4726, 0.08511, 0.4712, 0.07922, 0.5604, 0.08083, 0.5963, 0.157, 0.5942, 0.1564, 0.5583, 0.07922, 0.5604, 0.1564, 0.5583, 0.1534, 0.5263, 0.0803, 0.5283, 0.07922, 0.5604, 0.0803, 0.5283, 0.007194, 0.5303, 0.002048, 0.5626, 0.07922, 0.5604, 0.002048, 0.5626, 0.00467, 0.5983, 0.08083, 0.5963, 0.4104, 0.5458, 0.4063, 0.5814, 0.4689, 0.5843, 0.4748, 0.5488, 0.4104, 0.5458, 0.4748, 0.5488, 0.4762, 0.5159, 0.4092, 0.513, 0.4104, 0.5458, 0.4092, 0.513, 0.3476, 0.5125, 0.3459, 0.5428, 0.4104, 0.5458, 0.3459, 0.5428, 0.3437, 0.5785, 0.4063, 0.5814, 0.4013, 0.4924, 0.4092, 0.513, 0.4762, 0.5159, 0.4759, 0.4947, 0.4013, 0.4924, 0.4759, 0.4947, 0.4733, 0.4555, 0.4132, 0.453, 0.4013, 0.4924, 0.4132, 0.453, 0.3596, 0.449, 0.3533, 0.4842, 0.4013, 0.4924, 0.3533, 0.4842, 0.3482, 0.4943, 0.3482, 0.4991, 0.4013, 0.4924, 0.3482, 0.4991, 0.3476, 0.5125, 0.4092, 0.513, 0.08309, 0.5083, 0.0803, 0.5283, 0.1534, 0.5263, 0.1477, 0.5065, 0.08309, 0.5083, 0.1477, 0.5065, 0.1395, 0.4697, 0.08511, 0.4712, 0.08309, 0.5083, 0.08511, 0.4712, 0.03068, 0.4726, 0.01854, 0.51, 0.08309, 0.5083, 0.01854, 0.51, 0.007194, 0.5303, 0.0803, 0.5283, 0.5439, 0.1311, 0.5479, 0.04678, 0.4943, 0.04436, 0.4983, 0.129, 0.5439, 0.1311, 0.4983, 0.129, 0.4984, 0.2166, 0.539, 0.2184, 0.5439, 0.1311, 0.539, 0.2184, 0.5796, 0.2202, 0.5895, 0.1331, 0.5439, 0.1311, 0.5895, 0.1331, 0.6014, 0.0492, 0.5479, 0.04678, 0.2629, 0.6321, 0.258, 0.5452, 0.2045, 0.5491, 0.2135, 0.6344, 0.2629, 0.6321, 0.2135, 0.6344, 0.2203, 0.7225, 0.2643, 0.7205, 0.2629, 0.6321, 0.2643, 0.7205, 0.3083, 0.7185, 0.3123, 0.6299, 0.2629, 0.6321, 0.3123, 0.6299, 0.3181, 0.5427, 0.258, 0.5452, 0.2658, 0.7638, 0.2643, 0.7205, 0.2203, 0.7225, 0.2201, 0.7658, 0.2658, 0.7638, 0.2201, 0.7658, 0.2212, 0.808, 0.2669, 0.8059, 0.2658, 0.7638, 0.2669, 0.8059, 0.3127, 0.8038, 0.3114, 0.7617, 0.2658, 0.7638, 0.3114, 0.7617, 0.3083, 0.7185, 0.2643, 0.7205, 0.5366, 0.2617, 0.539, 0.2184, 0.4984, 0.2166, 0.4945, 0.2598, 0.5366, 0.2617, 0.4945, 0.2598, 0.4921, 0.3018, 0.5342, 0.3037, 0.5366, 0.2617, 0.5342, 0.3037, 0.5764, 0.3056, 0.5787, 0.2636, 0.5366, 0.2617, 0.5787, 0.2636, 0.5796, 0.2202, 0.539, 0.2184, 0.4213, 0.2343, 0.4197, 0.2776, 0.4638, 0.2796, 0.4669, 0.2364, 0.4213, 0.2343, 0.4669, 0.2364, 0.4682, 0.1943, 0.4225, 0.1922, 0.4213, 0.2343, 0.4225, 0.1922, 0.3768, 0.1901, 0.3756, 0.2322, 0.4213, 0.2343, 0.3756, 0.2322, 0.3757, 0.2755, 0.4197, 0.2776, 0.08019, 0.2602, 0.08147, 0.3029, 0.1221, 0.3018, 0.1223, 0.2591, 0.08019, 0.2602, 0.1223, 0.2591, 0.1212, 0.2179, 0.07898, 0.2191, 0.08019, 0.2602, 0.07898, 0.2191, 0.03677, 0.2202, 0.03807, 0.2614, 0.08019, 0.2602, 0.03807, 0.2614, 0.04082, 0.304, 0.08147, 0.3029, 0.07392, 0.03075, 0.0748, 0.06138, 0.1001, 0.06069, 0.1031, 0.02995, 0.07392, 0.03075, 0.1031, 0.02995, 0.1152, 0.02359, 0.07361, 0.02258, 0.07392, 0.03075, 0.07361, 0.02258, 0.03709, 0.02358, 0.0447, 0.03154, 0.07392, 0.03075, 0.0447, 0.03154, 0.04947, 0.06208, 0.0748, 0.06138, 0.9227, 0.3897, 0.9314, 0.39, 0.9314, 0.371, 0.9227, 0.3669, 0.9227, 0.3897, 0.9227, 0.3669, 0.9139, 0.3628, 0.9139, 0.3894, 0.9227, 0.3897, 0.9139, 0.3894, 0.9139, 0.4159, 0.9227, 0.4125, 0.9227, 0.3897, 0.9227, 0.4125, 0.9314, 0.409, 0.9314, 0.39, 0.2674, 0.8908, 0.2669, 0.8059, 0.2212, 0.808, 0.2315, 0.8924, 0.2674, 0.8908, 0.2315, 0.8924, 0.2464, 0.998, 0.2675, 0.9971, 0.2674, 0.8908, 0.2675, 0.9971, 0.2886, 0.9961, 0.3033, 0.8892, 0.2674, 0.8908, 0.3033, 0.8892, 0.3127, 0.8038, 0.2669, 0.8059, 0.5296, 0.387, 0.5342, 0.3037, 0.4921, 0.3018, 0.4965, 0.3855, 0.5296, 0.387, 0.4965, 0.3855, 0.4999, 0.4655, 0.5252, 0.4667, 0.5296, 0.387, 0.5252, 0.4667, 0.5505, 0.4678, 0.5627, 0.3885, 0.5296, 0.387, 0.5627, 0.3885, 0.5764, 0.3056, 0.5342, 0.3037, 0.4232, 0.1073, 0.4225, 0.1922, 0.4682, 0.1943, 0.4591, 0.109, 0.4232, 0.1073, 0.4591, 0.109, 0.4447, 0.001964, 0.4236, 0.0009822, 0.4232, 0.1073, 0.4236, 0.0009822, 0.4025, 0.0, 0.3873, 0.1056, 0.4232, 0.1073, 0.3873, 0.1056, 0.3768, 0.1901, 0.4225, 0.1922, 0.07683, 0.1385, 0.07898, 0.2191, 0.1212, 0.2179, 0.11, 0.1376, 0.07683, 0.1385, 0.11, 0.1376, 0.1001, 0.06069, 0.0748, 0.06138, 0.07683, 0.1385, 0.0748, 0.06138, 0.04947, 0.06208, 0.0437, 0.1394, 0.07683, 0.1385, 0.0437, 0.1394, 0.03677, 0.2202, 0.07898, 0.2191, 0.1355, 0.0103, 0.1083, 0.01173, 0.1152, 0.02359, 0.1325, 0.01988, 0.1355, 0.0103, 0.1325, 0.01988, 0.1525, 0.0175, 0.1588, 0.008749, 0.1355, 0.0103, 0.1588, 0.008749, 0.1651, 0.0, 0.1385, 0.0007251, 0.1355, 0.0103, 0.1385, 0.0007251, 0.1089, 0.001535, 0.1083, 0.01173, 0.5835, 0.7812, 0.5838, 0.7907, 0.6049, 0.7907, 0.6089, 0.7812, 0.5835, 0.7812, 0.6089, 0.7812, 0.6119, 0.7696, 0.5834, 0.7696, 0.5835, 0.7812, 0.5834, 0.7696, 0.5548, 0.7696, 0.5582, 0.7812, 0.5835, 0.7812, 0.5582, 0.7812, 0.5626, 0.7907, 0.5838, 0.7907, 0.5234, 0.498, 0.5252, 0.4667, 0.4999, 0.4655, 0.4942, 0.4967, 0.5234, 0.498, 0.4942, 0.4967, 0.4865, 0.5044, 0.523, 0.5061, 0.5234, 0.498, 0.523, 0.5061, 0.5646, 0.5058, 0.5526, 0.4994, 0.5234, 0.498, 0.5526, 0.4994, 0.5505, 0.4678, 0.5252, 0.4667, 0.5833, 0.6132, 0.5537, 0.6132, 0.5537, 0.6482, 0.5833, 0.6482, 0.5833, 0.6132, 0.5833, 0.6482, 0.613, 0.6482, 0.613, 0.6132, 0.5833, 0.6132, 0.613, 0.6132, 0.613, 0.581, 0.5833, 0.581, 0.5833, 0.6132, 0.5833, 0.581, 0.5537, 0.581, 0.5537, 0.6132, 0.9022, 0.3894, 0.8904, 0.3893, 0.8904, 0.4159, 0.9022, 0.4159, 0.9022, 0.3894, 0.9022, 0.4159, 0.9139, 0.416, 0.9139, 0.3894, 0.9022, 0.3894, 0.9139, 0.3894, 0.9139, 0.3628, 0.9022, 0.3628, 0.9022, 0.3894, 0.9022, 0.3628, 0.8904, 0.3628, 0.8904, 0.3893, 0.07331, 0.01292, 0.07361, 0.02258, 0.1152, 0.02359, 0.1083, 0.01173, 0.07331, 0.01292, 0.1083, 0.01173, 0.1089, 0.001535, 0.073, 0.002513, 0.07331, 0.01292, 0.073, 0.002513, 0.03404, 0.003576, 0.03435, 0.01398, 0.07331, 0.01292, 0.03435, 0.01398, 0.03709, 0.02358, 0.07361, 0.02258, 0.5846, 0.5195, 0.5574, 0.5176, 0.5577, 0.5279, 0.5873, 0.5292, 0.5846, 0.5195, 0.5873, 0.5292, 0.6139, 0.5304, 0.6078, 0.5215, 0.5846, 0.5195, 0.6078, 0.5215, 0.6018, 0.5125, 0.5819, 0.5098, 0.5846, 0.5195, 0.5819, 0.5098, 0.5646, 0.5058, 0.5574, 0.5176, 0.5224, 0.5158, 0.523, 0.5061, 0.4865, 0.5044, 0.4835, 0.514, 0.5224, 0.5158, 0.4835, 0.514, 0.4829, 0.5245, 0.5218, 0.5263, 0.5224, 0.5158, 0.5218, 0.5263, 0.5577, 0.5279, 0.5574, 0.5176, 0.5224, 0.5158, 0.5574, 0.5176, 0.5646, 0.5058, 0.523, 0.5061, 0.7508, 0.8082, 0.7414, 0.8085, 0.7414, 0.8351, 0.7508, 0.8347, 0.7508, 0.8082, 0.7508, 0.8347, 0.7602, 0.8344, 0.7602, 0.8078, 0.7508, 0.8082, 0.7602, 0.8078, 0.7602, 0.7812, 0.7508, 0.7816, 0.7508, 0.8082, 0.7508, 0.7816, 0.7414, 0.782, 0.7414, 0.8085, 0.5833, 0.5543, 0.5833, 0.581, 0.613, 0.581, 0.613, 0.5543, 0.5833, 0.5543, 0.613, 0.5543, 0.613, 0.5304, 0.5833, 0.5304, 0.5833, 0.5543, 0.5833, 0.5304, 0.5537, 0.5304, 0.5537, 0.5543, 0.5833, 0.5543, 0.5537, 0.5543, 0.5537, 0.581, 0.5833, 0.581, 0.5833, 0.7536, 0.5834, 0.7696, 0.6119, 0.7696, 0.6129, 0.7536, 0.5833, 0.7536, 0.6129, 0.7536, 0.6129, 0.7355, 0.5833, 0.7355, 0.5833, 0.7536, 0.5833, 0.7355, 0.5537, 0.7355, 0.5537, 0.7536, 0.5833, 0.7536, 0.5537, 0.7536, 0.5548, 0.7696, 0.5834, 0.7696, 0.2459, 0.5062, 0.1925, 0.4997, 0.1927, 0.5043, 0.198, 0.5141, 0.2459, 0.5062, 0.198, 0.5141, 0.2045, 0.5491, 0.258, 0.5452, 0.2459, 0.5062, 0.258, 0.5452, 0.3181, 0.5427, 0.3205, 0.5039, 0.2459, 0.5062, 0.3205, 0.5039, 0.3205, 0.4832, 0.2535, 0.4859, 0.2459, 0.5062, 0.2535, 0.4859, 0.1919, 0.4865, 0.1925, 0.4997, 0.2386, 0.1912, 0.1747, 0.2025, 0.1823, 0.3304, 0.2375, 0.3258, 0.2386, 0.1912, 0.2375, 0.3258, 0.2926, 0.3212, 0.3025, 0.1798, 0.2386, 0.1912, 0.3025, 0.1798, 0.3212, 0.0, 0.2432, 0.02047, 0.2386, 0.1912, 0.2432, 0.02047, 0.1651, 0.04095, 0.1747, 0.2025, 0.9383, 0.09098, 0.9863, 0.09081, 0.9863, 0.0, 0.9383, 0.0001706, 0.9383, 0.09098, 0.9383, 0.0001706, 0.8904, 0.0003412, 0.8904, 0.09115, 0.9383, 0.09098, 0.8904, 0.09115, 0.8904, 0.182, 0.9383, 0.1818, 0.9383, 0.09098, 0.9383, 0.1818, 0.9863, 0.1816, 0.9863, 0.09081, 0.5477, 0.01244, 0.5455, 0.00309, 0.477, 0.0, 0.4866, 0.009685, 0.5477, 0.01244, 0.4866, 0.009685, 0.4943, 0.04436, 0.5479, 0.04678, 0.5477, 0.01244, 0.5479, 0.04678, 0.6014, 0.0492, 0.6088, 0.0152, 0.5477, 0.01244, 0.6088, 0.0152, 0.6139, 0.006179, 0.5455, 0.00309, 0.2545, 0.4533, 0.1901, 0.4562, 0.1919, 0.4865, 0.2535, 0.4859, 0.2545, 0.4533, 0.2535, 0.4859, 0.3205, 0.4832, 0.319, 0.4504, 0.2545, 0.4533, 0.319, 0.4504, 0.3132, 0.4148, 0.2506, 0.4177, 0.2545, 0.4533, 0.2506, 0.4177, 0.188, 0.4205, 0.1901, 0.4562, 0.2432, 0.3882, 0.186, 0.3908, 0.188, 0.4205, 0.2506, 0.4177, 0.2432, 0.3882, 0.2506, 0.4177, 0.3132, 0.4148, 0.3003, 0.3856, 0.2432, 0.3882, 0.3003, 0.3856, 0.2926, 0.3212, 0.2375, 0.3258, 0.2432, 0.3882, 0.2375, 0.3258, 0.1823, 0.3304, 0.186, 0.3908, 0.9004, 0.7675, 0.8684, 0.7675, 0.8684, 0.7942, 0.8844, 0.7942, 0.9004, 0.7675, 0.8844, 0.7942, 0.8963, 0.8033, 0.9244, 0.7817, 0.9004, 0.7675, 0.9244, 0.7817, 0.9525, 0.7601, 0.9165, 0.7408, 0.9004, 0.7675, 0.9165, 0.7408, 0.8684, 0.7408, 0.8684, 0.7675, 0.8205, 0.8283, 0.7725, 0.8285, 0.7725, 0.9158, 0.8205, 0.9156, 0.8205, 0.8283, 0.8205, 0.9156, 0.8684, 0.9154, 0.8684, 0.8281, 0.8205, 0.8283, 0.8684, 0.8281, 0.8684, 0.7408, 0.8205, 0.741, 0.8205, 0.8283, 0.8205, 0.741, 0.7725, 0.7412, 0.7725, 0.8285, 0.7255, 0.8122, 0.7414, 0.8122, 0.7414, 0.7813, 0.7255, 0.7813, 0.7255, 0.8122, 0.7255, 0.7813, 0.7096, 0.7812, 0.7096, 0.8121, 0.7255, 0.8122, 0.7096, 0.8121, 0.7096, 0.843, 0.7255, 0.843, 0.7255, 0.8122, 0.7255, 0.843, 0.7414, 0.8431, 0.7414, 0.8122, 0.8199, 0.7174, 0.7727, 0.7174, 0.773, 0.7408, 0.8515, 0.7408, 0.8199, 0.7174, 0.8515, 0.7408, 0.9106, 0.7228, 0.8555, 0.7039, 0.8199, 0.7174, 0.8555, 0.7039, 0.8005, 0.6849, 0.7884, 0.6941, 0.8199, 0.7174, 0.7884, 0.6941, 0.7725, 0.6939, 0.7727, 0.7174, 0.8498, 0.3656, 0.8708, 0.3704, 0.8904, 0.3226, 0.865, 0.3201, 0.8498, 0.3656, 0.865, 0.3201, 0.8486, 0.2977, 0.8251, 0.3591, 0.8498, 0.3656, 0.8251, 0.3591, 0.815, 0.4015, 0.8346, 0.4111, 0.8498, 0.3656, 0.8346, 0.4111, 0.8513, 0.4182, 0.8708, 0.3704, 0.1401, 0.8741, 0.159, 0.825, 0.1551, 0.6899, 0.1259, 0.7933, 0.1401, 0.8741, 0.1259, 0.7933, 0.1124, 0.8891, 0.1212, 0.9231, 0.1401, 0.8741, 0.1212, 0.9231, 0.1054, 0.9579, 0.1244, 0.9557, 0.1401, 0.8741, 0.1244, 0.9557, 0.1434, 0.9535, 0.159, 0.825, 0.02034, 0.8775, 0.01839, 0.8289, 0.02744, 0.9567, 0.02884, 0.9584, 0.02034, 0.8775, 0.02884, 0.9584, 0.03025, 0.9602, 0.02228, 0.9261, 0.02034, 0.8775, 0.02228, 0.9261, 0.03905, 0.8913, 0.04178, 0.7957, 0.02034, 0.8775, 0.04178, 0.7957, 0.02539, 0.6934, 0.01839, 0.8289, 0.08507, 0.7674, 0.08934, 0.6767, 0.02539, 0.6934, 0.04178, 0.7957, 0.08507, 0.7674, 0.04178, 0.7957, 0.03905, 0.8913, 0.07703, 0.8787, 0.08507, 0.7674, 0.07703, 0.8787, 0.1124, 0.8891, 0.1259, 0.7933, 0.08507, 0.7674, 0.1259, 0.7933, 0.1551, 0.6899, 0.08934, 0.6767, 0.6538, 0.06949, 0.6861, 0.0595, 0.6755, 0.01668, 0.65, 0.03158, 0.6538, 0.06949, 0.65, 0.03158, 0.6216, 0.04911, 0.6177, 0.08122, 0.6538, 0.06949, 0.6177, 0.08122, 0.6174, 0.1241, 0.6591, 0.1175, 0.6538, 0.06949, 0.6591, 0.1175, 0.71, 0.1212, 0.6861, 0.0595, 0.6929, 0.8484, 0.7096, 0.8495, 0.7096, 0.8046, 0.693, 0.7929, 0.6929, 0.8484, 0.693, 0.7929, 0.6727, 0.7849, 0.6725, 0.8466, 0.6929, 0.8484, 0.6725, 0.8466, 0.6724, 0.9084, 0.6928, 0.9039, 0.6929, 0.8484, 0.6928, 0.9039, 0.7096, 0.8945, 0.7096, 0.8495, 0.7109, 0.053, 0.732, 0.04824, 0.7115, 0.0, 0.695, 0.007025, 0.7109, 0.053, 0.695, 0.007025, 0.6755, 0.01668, 0.6861, 0.0595, 0.7109, 0.053, 0.6861, 0.0595, 0.71, 0.1212, 0.7268, 0.09898, 0.7109, 0.053, 0.7268, 0.09898, 0.7524, 0.09648, 0.732, 0.04824, 0.5799, 0.6898, 0.606, 0.6919, 0.606, 0.6482, 0.58, 0.6528, 0.5799, 0.6898, 0.58, 0.6528, 0.5539, 0.6573, 0.5538, 0.6878, 0.5799, 0.6898, 0.5538, 0.6878, 0.5537, 0.7182, 0.5798, 0.7269, 0.5799, 0.6898, 0.5798, 0.7269, 0.606, 0.7355, 0.606, 0.6919, 0.6923, 0.7485, 0.6914, 0.7812, 0.7502, 0.7812, 0.7613, 0.7486, 0.6923, 0.7485, 0.7613, 0.7486, 0.7643, 0.706, 0.6926, 0.7058, 0.6923, 0.7485, 0.6926, 0.7058, 0.621, 0.7057, 0.6232, 0.7485, 0.6923, 0.7485, 0.6232, 0.7485, 0.6325, 0.7812, 0.6914, 0.7812, 0.8148, 0.2326, 0.7999, 0.3012, 0.8486, 0.2977, 0.8499, 0.2358, 0.8148, 0.2326, 0.8499, 0.2358, 0.8613, 0.1553, 0.8306, 0.1542, 0.8148, 0.2326, 0.8306, 0.1542, 0.7999, 0.1531, 0.7798, 0.2293, 0.8148, 0.2326, 0.7798, 0.2293, 0.7603, 0.2944, 0.7999, 0.3012, 0.7927, 0.3492, 0.8251, 0.3591, 0.8486, 0.2977, 0.7999, 0.3012, 0.7927, 0.3492, 0.7999, 0.3012, 0.7603, 0.2944, 0.7565, 0.3376, 0.7927, 0.3492, 0.7565, 0.3376, 0.7605, 0.3697, 0.7893, 0.3869, 0.7927, 0.3492, 0.7893, 0.3869, 0.815, 0.4015, 0.8251, 0.3591, 0.645, 0.8435, 0.6725, 0.8466, 0.6727, 0.7849, 0.6452, 0.7842, 0.645, 0.8435, 0.6452, 0.7842, 0.614, 0.7871, 0.614, 0.8396, 0.645, 0.8435, 0.614, 0.8396, 0.6139, 0.8921, 0.6449, 0.9027, 0.645, 0.8435, 0.6449, 0.9027, 0.6724, 0.9084, 0.6725, 0.8466, 0.6935, 0.3414, 0.6791, 0.2638, 0.636, 0.2642, 0.6506, 0.341, 0.6935, 0.3414, 0.6506, 0.341, 0.6665, 0.4184, 0.7095, 0.4188, 0.6935, 0.3414, 0.7095, 0.4188, 0.7524, 0.4191, 0.7365, 0.3418, 0.6935, 0.3414, 0.7365, 0.3418, 0.7221, 0.2634, 0.6791, 0.2638, 0.5153, 0.6124, 0.5198, 0.5305, 0.4859, 0.5304, 0.4814, 0.6124, 0.5153, 0.6124, 0.4814, 0.6124, 0.4792, 0.6935, 0.5131, 0.6934, 0.5153, 0.6124, 0.5131, 0.6934, 0.547, 0.6933, 0.5493, 0.6123, 0.5153, 0.6124, 0.5493, 0.6123, 0.5537, 0.5306, 0.5198, 0.5305, 0.6676, 0.1857, 0.6591, 0.1175, 0.6174, 0.1241, 0.6243, 0.1885, 0.6676, 0.1857, 0.6243, 0.1885, 0.636, 0.2642, 0.6791, 0.2638, 0.6676, 0.1857, 0.6791, 0.2638, 0.7221, 0.2634, 0.7109, 0.1829, 0.6676, 0.1857, 0.7109, 0.1829, 0.71, 0.1212, 0.6591, 0.1175, 0.692, 0.6431, 0.6926, 0.7058, 0.7643, 0.706, 0.7508, 0.6435, 0.692, 0.6431, 0.7508, 0.6435, 0.7347, 0.5703, 0.6918, 0.5697, 0.692, 0.6431, 0.6918, 0.5697, 0.6489, 0.5692, 0.6331, 0.6428, 0.692, 0.6431, 0.6331, 0.6428, 0.621, 0.7057, 0.6926, 0.7058, 0.9661, 0.6352, 0.9661, 0.6737, 1.0, 0.6737, 1.0, 0.6352, 0.9661, 0.6352, 1.0, 0.6352, 1.0, 0.5967, 0.9661, 0.5967, 0.9661, 0.6352, 0.9661, 0.5967, 0.9322, 0.5967, 0.9322, 0.6352, 0.9661, 0.6352, 0.9322, 0.6352, 0.9322, 0.6738, 0.9661, 0.6737, 0.5153, 0.7728, 0.5131, 0.6934, 0.4792, 0.6935, 0.4814, 0.773, 0.5153, 0.7728, 0.4814, 0.773, 0.4859, 0.8516, 0.5198, 0.8514, 0.5153, 0.7728, 0.5198, 0.8514, 0.5537, 0.8513, 0.5493, 0.7727, 0.5153, 0.7728, 0.5493, 0.7727, 0.547, 0.6933, 0.5131, 0.6934, 0.8405, 0.07706, 0.8306, 0.1542, 0.8613, 0.1553, 0.8752, 0.07709, 0.8405, 0.07706, 0.8752, 0.07709, 0.8904, 0.0, 0.8474, 0.0004822, 0.8405, 0.07706, 0.8474, 0.0004822, 0.8045, 0.0009645, 0.8058, 0.07704, 0.8405, 0.07706, 0.8058, 0.07704, 0.7999, 0.1531, 0.8306, 0.1542, 0.6937, 0.4949, 0.6918, 0.5697, 0.7347, 0.5703, 0.7298, 0.4953, 0.6937, 0.4949, 0.7298, 0.4953, 0.7306, 0.4196, 0.6967, 0.4193, 0.6937, 0.4949, 0.6967, 0.4193, 0.6628, 0.4191, 0.6576, 0.4945, 0.6937, 0.4949, 0.6576, 0.4945, 0.6489, 0.5692, 0.6918, 0.5697])
me_cube_001.materials.append(mat_material_001)
me_cube_001.use_remesh_preserve_volume = False
me_cube_001.use_remesh_preserve_attributes = False
me_cube_001.use_mirror_vertex_groups = False
me_cube_001.update()
arm_human = bpy.data.armatures.new('Human')  # bones are not reproduced

# ---- objects
ob_armature = bpy.data.objects.new('Armature', arm_human)
ob_cube = bpy.data.objects.new('Cube', me_cube_001)

# ---- transforms, parenting, visibility, modifiers, constraints
ob_armature.location = (0.0, 0.0, 1.228)
ob_armature.show_in_front = True
ob_armature.lineart.crease_threshold = 0.0
ob_cube.parent = ob_armature
ob_cube.matrix_parent_inverse = Matrix(((1.0, 0.0, 0.0, -0.0), (0.0, 1.0, 0.0, -0.0), (0.0, 0.0, 1.0, -1.228), (0.0, 0.0, 0.0, 1.0)))
ob_cube.location = (0.0, 0.0, 0.0)
ob_cube.lineart.crease_threshold = 0.0
_vg = ob_cube.vertex_groups.new(name='Bone')
for _i, _w in zip([8, 11, 14, 15, 16, 41, 44, 45, 46, 54, 79, 82, 85, 86, 87, 112, 115, 116, 117, 125, 160, 161, 164, 165, 166, 167, 172, 173, 174, 175, 179, 180, 181, 182, 237, 238, 239, 240, 242, 243, 244, 245, 250, 251, 253, 260, 261, 312, 313, 316, 317, 318, 319, 324, 325, 326, 327, 331, 332, 333, 334, 379, 384, 385, 387, 394, 395, 438, 439, 440, 441, 446, 447, 448, 451, 502, 503, 504, 505, 510, 511, 512, 515, 546, 547, 548, 549, 550, 551, 552, 553], [0.4129, 0.5814, 0.07005, 0.2701, 0.1161, 0.1022, 0.1244, 0.2472, 0.617, 0.03596, 0.4129, 0.5814, 0.07005, 0.2701, 0.1161, 0.1022, 0.1244, 0.2472, 0.617, 0.03596, 0.115, 0.1568, 0.5124, 0.4565, 0.4713, 0.203, 0.1314, 0.1058, 0.1629, 0.00499, 0.02088, 0.003971, 0.1802, 0.02481, 0.6882, 0.6238, 0.1453, 0.413, 0.7462, 0.6963, 0.4452, 0.1119, 0.1927, 0.1383, 0.5389, 0.01991, 0.02573, 0.115, 0.1568, 0.5124, 0.4565, 0.4713, 0.203, 0.1314, 0.1058, 0.1629, 0.00499, 0.02088, 0.003971, 0.1802, 0.02481, 0.1119, 0.1927, 0.1383, 0.5389, 0.01991, 0.02573, 0.09888, 0.09818, 0.2689, 0.2645, 0.06482, 0.04365, 0.02919, 0.02949, 0.09888, 0.09818, 0.2689, 0.2645, 0.06482, 0.04365, 0.02919, 0.02949, 0.09857, 0.706, 0.5126, 0.2898, 0.0896, 0.7801, 0.5572, 0.3149]): _vg.add([_i], _w, 'REPLACE')
_vg = ob_cube.vertex_groups.new(name='Bone.004')
for _i, _w in zip([6, 8, 9, 11, 14, 15, 42, 45, 46, 52, 53, 54, 57, 58, 77, 79, 80, 82, 85, 86, 113, 116, 117, 123, 124, 125, 128, 129, 156, 160, 161, 162, 163, 164, 165, 166, 167, 172, 173, 234, 236, 237, 238, 241, 242, 243, 245, 246, 253, 255, 256, 257, 260, 261, 263, 265, 267, 269, 308, 312, 313, 314, 315, 316, 317, 318, 319, 324, 325, 379, 380, 387, 389, 390, 391, 394, 395, 397, 399, 401, 403, 438, 439, 440, 441, 474, 475, 478, 502, 503, 504, 505, 544, 545, 546, 547, 550, 551, 556, 557, 560], [0.01498, 0.2502, 0.7219, 0.227, 0.01397, 0.04491, 0.8246, 0.02171, 0.214, 0.3499, 0.272, 0.7353, 0.05676, 0.1134, 0.01498, 0.2502, 0.7219, 0.227, 0.01397, 0.04491, 0.8246, 0.02171, 0.214, 0.3499, 0.272, 0.7353, 0.05676, 0.1134, 0.1016, 0.8232, 0.7175, 0.6043, 0.446, 0.113, 0.2401, 0.2361, 0.1082, 0.03601, 0.01786, 0.0003132, 0.838, 0.2021, 0.03417, 0.9193, 0.1743, 0.004223, 0.8448, 0.06119, 0.102, 0.2953, 0.1298, 0.142, 0.6192, 0.5722, 0.009749, 0.004829, 0.09206, 0.1202, 0.1016, 0.8232, 0.7175, 0.6043, 0.446, 0.113, 0.2401, 0.2361, 0.1082, 0.03601, 0.01786, 0.8448, 0.06119, 0.102, 0.2953, 0.1298, 0.142, 0.6192, 0.5722, 0.009749, 0.004829, 0.09206, 0.1202, 0.8282, 0.8495, 0.1109, 0.1065, 0.2366, 0.2375, 0.02328, 0.8282, 0.8495, 0.1109, 0.1065, 0.04973, 0.1063, 0.8657, 0.09699, 0.8892, 0.07374, 0.2366, 0.2375, 0.02328]): _vg.add([_i], _w, 'REPLACE')
_vg = ob_cube.vertex_groups.new(name='Bone.005')
for _i, _w in zip([5, 6, 9, 42, 50, 52, 53, 54, 57, 58, 76, 77, 80, 113, 121, 123, 124, 125, 128, 129, 152, 156, 159, 163, 232, 233, 234, 236, 241, 246, 255, 257, 258, 261, 269, 304, 308, 311, 315, 380, 389, 391, 392, 395, 403, 434, 436, 474, 475, 498, 500, 541, 543, 544, 545, 556, 557], [0.01349, 0.09313, 0.07989, 0.002833, 0.0488, 0.0002084, 0.1126, 0.01301, 0.006868, 0.02302, 0.01349, 0.09313, 0.07989, 0.002833, 0.0488, 0.0002084, 0.1126, 0.01301, 0.006868, 0.02302, 0.07477, 0.1302, 0.05077, 0.1434, 0.02212, 0.2991, 0.2336, 0.05325, 0.003349, 0.09967, 0.1129, 0.06413, 0.01107, 0.05739, 0.04486, 0.07477, 0.1302, 0.05077, 0.1434, 0.09967, 0.1129, 0.06413, 0.01107, 0.05739, 0.04486, 0.03631, 0.05338, 0.09151, 0.04785, 0.03631, 0.05338, 0.03372, 0.1122, 0.7258, 0.485, 0.09151, 0.04785]): _vg.add([_i], _w, 'REPLACE')
_vg = ob_cube.vertex_groups.new(name='Bone.006')
for _i, _w in zip([0, 1, 2, 3, 4, 5, 6, 7, 9, 43, 47, 48, 49, 50, 71, 72, 73, 74, 75, 76, 77, 78, 81, 114, 118, 120, 121, 127, 142, 143, 144, 145, 146, 147, 148, 149, 150, 151, 152, 153, 154, 155, 156, 157, 158, 159, 227, 229, 230, 231, 232, 233, 234, 235, 247, 248, 249, 252, 294, 295, 296, 297, 298, 299, 300, 301, 302, 303, 304, 305, 306, 307, 308, 309, 310, 311, 380, 381, 382, 383, 386, 388, 393, 400, 428, 429, 430, 431, 432, 433, 434, 435, 492, 493, 494, 495, 496, 497, 498, 499, 501, 536, 537, 538, 539, 540, 541, 542, 543, 545, 555, 559], [3.967e-06, 2.841e-11, 1.816e-26, 7.187e-25, 6.182e-10, 1.785e-32, 1.044e-09, 0.03919, 0.0, 1.891e-12, 0.0, 0.0, 4.921e-13, 2.828e-10, 3.826e-06, 3.138e-06, 1.359e-26, 1.935e-07, 1.84e-12, 0.0, 0.1045, 0.003272, 0.0, 4.778e-11, 1.549e-17, 3.178e-16, 0.03289, 0.0, 1.492e-10, 0.07343, 0.04392, 2.741e-22, 5.584e-31, 0.04925, 1.764e-20, 9.159e-18, 9.694e-14, 1.308e-12, 2.996e-14, 2.439e-08, 7.533e-31, 5.462e-10, 0.0001819, 0.0, 5.167e-13, 0.00244, 1.414e-19, 8.289e-06, 1.356e-16, 2.916e-14, 7.498e-09, 0.02604, 0.001031, 1.329e-16, 5.258e-12, 2.803e-45, 1.268e-09, 0.0, 2.971e-08, 8.97e-12, 0.03585, 7.408e-06, 8.855e-13, 0.001732, 0.0005785, 2.493e-11, 2.71e-09, 2.812e-17, 1.138e-07, 4.149e-09, 1.128e-38, 1.993e-16, 0.005556, 0.0, 3.189e-05, 2.289e-07, 0.0, 3.321e-08, 1.714e-27, 9.654e-19, 2.838e-08, 0.0, 0.0, 0.0, 9.473e-09, 0.0008124, 3.438e-07, 0.06892, 3.453e-25, 6.414e-24, 1.605e-09, 3.828e-21, 7.176e-08, 6.927e-14, 9.747e-15, 1.053e-10, 0.001612, 1.097e-16, 0.0005933, 0.0, 0.0, 5.715e-05, 2.556e-11, 1.957e-15, 0.02284, 2.071e-34, 3.083e-07, 3.195e-13, 0.0002553, 0.01093, 0.0, 0.0]): _vg.add([_i], _w, 'REPLACE')
_vg = ob_cube.vertex_groups.new(name='Bone.007')
for _i, _w in zip([0, 1, 2, 3, 4, 5, 43, 47, 48, 49, 71, 72, 73, 74, 75, 76, 114, 118, 119, 120, 142, 143, 144, 145, 146, 147, 148, 149, 150, 151, 154, 155, 227, 228, 229, 230, 231, 232, 235, 248, 249, 252, 294, 295, 296, 297, 298, 299, 300, 301, 302, 303, 306, 307, 382, 383, 386, 428, 429, 430, 431, 432, 433, 492, 493, 494, 495, 496, 497, 536, 537, 538, 539, 540, 542], [1.0, 1.0, 0.6122, 1.0, 1.0, 0.5104, 1.0, 1.0, 0.9813, 0.5104, 1.0, 1.0, 0.5104, 1.0, 1.0, 0.5104, 1.0, 1.0, 0.9817, 0.5104, 1.0, 1.0, 1.0, 1.0, 1.0, 1.0, 1.0, 0.9451, 1.0, 1.0, 0.5104, 0.5104, 1.0, 0.9983, 1.0, 1.0, 0.5104, 0.5104, 1.0, 1.0, 1.0, 0.94, 1.0, 1.0, 1.0, 1.0, 1.0, 0.9999, 1.0, 1.0, 1.0, 1.0, 0.5104, 0.5104, 1.0, 1.0, 1.0, 1.0, 0.9474, 1.0, 1.0, 1.0, 1.0, 1.0, 1.0, 1.0, 1.0, 0.9998, 1.0, 0.9497, 0.9046, 1.0, 1.0, 0.9999, 1.0]): _vg.add([_i], _w, 'REPLACE')
_vg = ob_cube.vertex_groups.new(name='Bone.008')
for _i, _w in zip([5, 6, 50, 73, 74, 75, 76, 77, 78, 80, 81, 113, 120, 121, 122, 123, 124, 125, 126, 127, 128, 129, 148, 152, 154, 156, 159, 232, 233, 234, 235, 236, 247, 300, 301, 302, 304, 305, 306, 307, 308, 309, 310, 311, 314, 315, 380, 381, 388, 389, 390, 391, 392, 393, 394, 395, 396, 397, 399, 400, 401, 402, 403, 407, 409, 434, 496, 497, 498, 499, 500, 501, 541, 542, 543, 544, 545, 554, 555, 556, 557, 558, 560, 562], [0.08135, 0.08193, 0.01949, 0.2064, 0.04798, 0.01699, 0.1779, 0.6486, 0.8624, 0.09083, 0.5033, 0.07527, 0.03003, 0.832, 0.02311, 0.3565, 0.3273, 0.0839, 0.05066, 0.1382, 0.2058, 0.1356, 0.03433, 0.1278, 0.04471, 0.05266, 0.03058, 0.1235, 0.3068, 0.2933, 0.03303, 0.009725, 0.0008481, 0.07652, 0.07659, 0.04288, 0.4517, 0.6925, 0.2265, 0.1265, 0.6125, 0.7315, 0.9236, 0.7409, 0.2001, 0.2029, 0.7998, 0.3051, 0.3153, 0.2317, 0.2137, 0.328, 0.5234, 0.7713, 0.1593, 0.1543, 0.06025, 0.02711, 0.1064, 0.08373, 0.1229, 0.2046, 0.1855, 0.006767, 0.05826, 0.05982, 0.08859, 0.01312, 0.6011, 0.7109, 0.6944, 0.9354, 0.05866, 0.06161, 0.2371, 0.106, 0.1711, 0.366, 0.2834, 0.287, 0.3094, 0.1055, 0.0566, 0.008978]): _vg.add([_i], _w, 'REPLACE')
_vg = ob_cube.vertex_groups.new(name='Bone.009')
for _i, _w in zip([78, 80, 81, 113, 122, 123, 124, 125, 126, 127, 128, 129, 130, 132, 133, 308, 309, 311, 314, 315, 380, 388, 389, 390, 391, 392, 393, 394, 395, 396, 397, 398, 399, 400, 401, 402, 403, 404, 405, 406, 407, 408, 409, 410, 411, 500, 501, 554, 555, 556, 557, 558, 559, 560, 561, 562, 563, 564, 565], [0.05649, 0.01496, 0.4548, 0.01837, 0.608, 0.3327, 0.1571, 0.04601, 0.3128, 0.7624, 0.5014, 0.3396, 0.1489, 0.2887, 0.5623, 0.05036, 0.2253, 0.05943, 0.1093, 0.09691, 0.329, 0.626, 0.1655, 0.5833, 0.3252, 0.3301, 0.3317, 0.09023, 0.0815, 0.7344, 0.1025, 0.7003, 0.5092, 0.8345, 0.5736, 0.6224, 0.3352, 0.4458, 0.01816, 0.1788, 0.2315, 0.09218, 0.5068, 0.06479, 0.5539, 0.1615, 0.1505, 0.499, 0.6871, 0.1762, 0.2908, 0.6354, 0.8116, 0.1376, 0.3652, 0.4129, 0.4615, 0.06868, 0.0473]): _vg.add([_i], _w, 'REPLACE')
_vg = ob_cube.vertex_groups.new(name='Bone.010')
for _i, _w in zip([80, 81, 122, 123, 124, 125, 126, 127, 128, 129, 130, 131, 132, 133, 135, 136, 137, 314, 315, 388, 389, 390, 391, 392, 394, 395, 396, 397, 398, 399, 400, 401, 402, 403, 404, 405, 406, 407, 408, 409, 410, 411, 412, 413, 414, 416, 417, 418, 419, 500, 554, 556, 557, 558, 559, 560, 561, 562, 563, 564, 565, 566, 567, 568], [0.006701, 0.005578, 0.03279, 0.07227, 0.1181, 0.01046, 0.6104, 0.09359, 0.1996, 0.3632, 0.8397, 0.9888, 0.7373, 0.4111, 0.9144, 0.8723, 0.9153, 0.03321, 0.07538, 0.04848, 0.1711, 0.0493, 0.1287, 0.07884, 0.05078, 0.06781, 0.2015, 0.8049, 0.1734, 0.3371, 0.04671, 0.3064, 0.1513, 0.299, 0.5417, 0.9499, 0.8475, 0.722, 0.8468, 0.4229, 0.9734, 0.4381, 0.06077, 0.08318, 0.1068, 0.969, 0.9618, 0.8825, 0.8772, 0.04496, 0.1092, 0.1898, 0.1985, 0.2447, 0.1572, 0.7429, 0.8878, 0.5478, 0.5435, 0.8903, 0.9768, 0.08235, 0.01332, 0.1121]): _vg.add([_i], _w, 'REPLACE')
_vg = ob_cube.vertex_groups.new(name='Bone.011')
for _i, _w in zip([134, 135, 136, 137, 138, 139, 140, 141, 412, 413, 414, 415, 416, 417, 418, 419, 420, 421, 422, 423, 424, 425, 426, 427, 566, 567, 568, 569, 570, 571, 572, 573], [0.9885, 0.06703, 0.1076, 0.07848, 0.9995, 0.995, 0.9999, 0.9919, 0.938, 0.9159, 0.8909, 0.9945, 0.009117, 0.01471, 0.09389, 0.1065, 0.9993, 0.999, 0.9986, 0.9996, 0.9913, 0.9866, 0.9979, 0.998, 0.9157, 0.9679, 0.886, 0.9761, 0.998, 0.9994, 0.9971, 0.9994]): _vg.add([_i], _w, 'REPLACE')
_vg = ob_cube.vertex_groups.new(name='Bone.012')
for _i, _w in zip([2, 3, 4, 5, 6, 7, 9, 10, 42, 49, 50, 51, 52, 53, 54, 55, 56, 57, 58, 76, 77, 121, 148, 149, 150, 152, 153, 154, 155, 156, 157, 158, 159, 162, 163, 232, 233, 234, 235, 236, 246, 247, 254, 255, 256, 257, 258, 259, 260, 261, 262, 263, 265, 266, 267, 268, 269, 273, 275, 300, 304, 306, 308, 311, 381, 432, 433, 434, 435, 436, 437, 472, 473, 474, 475, 476, 478, 480, 498, 541, 542, 543, 544, 545], [0.2064, 0.04798, 0.01699, 0.1779, 0.6486, 0.8624, 0.09083, 0.5033, 0.07527, 0.03003, 0.832, 0.02311, 0.3565, 0.3273, 0.0839, 0.05066, 0.1382, 0.2058, 0.1356, 0.08135, 0.08193, 0.01949, 0.07652, 0.07659, 0.04288, 0.4517, 0.6925, 0.2265, 0.1265, 0.6125, 0.7315, 0.9236, 0.7409, 0.2001, 0.2029, 0.1235, 0.3068, 0.2933, 0.03303, 0.009725, 0.7998, 0.3051, 0.3153, 0.2317, 0.2137, 0.328, 0.5234, 0.7713, 0.1593, 0.1543, 0.06025, 0.02711, 0.1064, 0.08373, 0.1229, 0.2046, 0.1855, 0.006767, 0.05826, 0.03433, 0.1278, 0.04471, 0.05266, 0.03058, 0.0008481, 0.08859, 0.01312, 0.6011, 0.7109, 0.6944, 0.9354, 0.366, 0.2834, 0.287, 0.3094, 0.1055, 0.0566, 0.008978, 0.05982, 0.05866, 0.06161, 0.2371, 0.106, 0.1711]): _vg.add([_i], _w, 'REPLACE')
_vg = ob_cube.vertex_groups.new(name='Bone.013')
for _i, _w in zip([7, 9, 10, 42, 51, 52, 53, 54, 55, 56, 57, 58, 59, 61, 62, 156, 157, 159, 162, 163, 254, 255, 256, 257, 258, 259, 260, 261, 262, 263, 264, 265, 266, 267, 268, 269, 270, 271, 272, 273, 274, 275, 277, 436, 437, 472, 473, 474, 475, 476, 477, 478, 479, 480, 481, 482], [0.05649, 0.01496, 0.4548, 0.01837, 0.9062, 0.1945, 0.1571, 0.04601, 0.3128, 0.7631, 0.5014, 0.3396, 0.1489, 0.2589, 0.5623, 0.05036, 0.2253, 0.05943, 0.1093, 0.09691, 0.626, 0.1655, 0.5937, 0.3252, 0.3301, 0.2153, 0.09023, 0.0815, 0.7351, 0.1025, 0.8139, 0.5092, 0.8681, 0.4535, 0.6224, 0.3352, 0.4458, 0.01816, 0.1496, 0.2315, 0.09218, 0.5068, 0.5534, 0.1615, 0.04484, 0.499, 0.7144, 0.1762, 0.1943, 0.6354, 0.8179, 0.1376, 0.07718, 0.4129, 0.4531, 0.06868]): _vg.add([_i], _w, 'REPLACE')
_vg = ob_cube.vertex_groups.new(name='Bone.014')
for _i, _w in zip([9, 10, 51, 52, 53, 54, 55, 56, 57, 58, 59, 60, 61, 62, 64, 65, 66, 162, 163, 254, 255, 256, 257, 258, 260, 261, 262, 263, 264, 265, 266, 267, 268, 269, 270, 271, 272, 273, 274, 275, 276, 277, 278, 279, 280, 282, 283, 284, 285, 436, 472, 474, 475, 476, 477, 478, 479, 480, 481, 482, 483, 484, 485, 486], [0.006701, 0.005578, 0.03279, 0.07227, 0.1181, 0.01046, 0.6104, 0.09359, 0.1996, 0.3632, 0.8397, 0.9888, 0.7373, 0.4111, 0.9144, 0.8723, 0.9153, 0.03321, 0.07538, 0.04848, 0.1711, 0.0493, 0.1287, 0.07884, 0.05078, 0.06781, 0.2015, 0.8049, 0.1734, 0.3371, 0.04671, 0.3064, 0.1513, 0.299, 0.5417, 0.9499, 0.8475, 0.722, 0.8468, 0.4229, 0.9734, 0.4381, 0.06077, 0.08318, 0.1068, 0.969, 0.9618, 0.8825, 0.8772, 0.04496, 0.1092, 0.1898, 0.1985, 0.2447, 0.1572, 0.7429, 0.8878, 0.5478, 0.5435, 0.8903, 0.9768, 0.08235, 0.01332, 0.1121]): _vg.add([_i], _w, 'REPLACE')
_vg = ob_cube.vertex_groups.new(name='Bone.015')
for _i, _w in zip([63, 64, 65, 66, 67, 68, 69, 70, 278, 279, 280, 281, 282, 283, 284, 285, 286, 287, 288, 289, 290, 291, 292, 293, 484, 485, 486, 487, 488, 489, 490, 491], [0.9885, 0.06703, 0.1076, 0.07848, 0.9995, 0.995, 0.9999, 0.9919, 0.938, 0.9159, 0.8909, 0.9945, 0.009117, 0.01471, 0.09389, 0.1065, 0.9993, 0.999, 0.9986, 0.9996, 0.9913, 0.9866, 0.9979, 0.998, 0.9157, 0.9679, 0.886, 0.9761, 0.998, 0.9994, 0.9971, 0.9994]): _vg.add([_i], _w, 'REPLACE')
_vg = ob_cube.vertex_groups.new(name='Bone.001')
for _i, _w in zip([15, 16, 41, 44, 45, 79, 82, 83, 84, 85, 86, 87, 88, 89, 90, 91, 92, 93, 94, 112, 115, 116, 117, 164, 174, 179, 181, 237, 238, 239, 240, 242, 243, 244, 250, 251, 312, 313, 316, 317, 318, 319, 320, 321, 322, 323, 324, 325, 326, 327, 328, 329, 330, 331, 332, 333, 334, 335, 336, 337, 338, 343, 344, 345, 346, 379, 384, 385, 387, 448, 451, 502, 503, 504, 505, 506, 507, 508, 509, 510, 511, 512, 513, 514, 515, 547, 548, 549, 551, 552, 553], [0.03848, 0.06791, 0.05198, 0.322, 0.009221, 0.3273, 0.1647, 0.9922, 0.9956, 0.8938, 0.6372, 0.8059, 0.9787, 0.9863, 0.9928, 0.1307, 0.1486, 0.1329, 0.1339, 0.8396, 0.5513, 0.687, 0.1522, 0.01523, 0.05611, 0.06973, 0.2185, 0.05321, 0.1667, 0.4261, 0.2872, 0.02864, 0.1382, 0.2737, 0.2094, 0.03113, 0.02159, 0.1101, 0.3397, 0.2882, 0.284, 0.6821, 0.8885, 0.9145, 0.9084, 0.9068, 0.8114, 0.8526, 0.7602, 0.9589, 0.9532, 0.9614, 0.9932, 0.8933, 0.9603, 0.5954, 0.9425, 0.9946, 0.9949, 0.9873, 0.9878, 0.1365, 0.1469, 0.1482, 0.1379, 0.01365, 0.5942, 0.8078, 0.3367, 0.05418, 0.04622, 0.05181, 0.05097, 0.6056, 0.6203, 0.8933, 0.9128, 0.9117, 0.8923, 0.9049, 0.9345, 0.9042, 0.9862, 0.9892, 0.9106, 0.09764, 0.2336, 0.3515, 0.07284, 0.2154, 0.3404]): _vg.add([_i], _w, 'REPLACE')
_vg = ob_cube.vertex_groups.new(name='Bone.002')
for _i, _w in zip([91, 92, 93, 94, 95, 96, 97, 98, 99, 100, 102, 103, 104, 105, 106, 108, 320, 321, 322, 323, 339, 340, 341, 342, 343, 344, 345, 346, 347, 348, 349, 350, 351, 352, 353, 354, 355, 356, 358, 359, 360, 361, 362, 363, 364, 366, 367, 368, 369, 370, 506, 507, 508, 509, 516, 517, 518, 519, 520, 521, 522, 523, 524, 525, 526, 527, 528, 529, 530], [0.8692, 0.8513, 0.8671, 0.8661, 0.6819, 0.7903, 0.9981, 0.998, 0.9988, 0.9987, 0.07986, 0.6847, 0.07912, 0.5089, 0.1947, 0.2732, 0.111, 0.08542, 0.09146, 0.09302, 0.9794, 0.9829, 0.9836, 0.983, 0.8635, 0.853, 0.8517, 0.8621, 0.9689, 0.9783, 0.9449, 0.9827, 0.9983, 0.9976, 0.9983, 0.9988, 0.4858, 0.3545, 0.5602, 0.7766, 0.7608, 0.1949, 0.2223, 0.165, 0.1228, 0.4541, 0.5156, 0.4755, 0.0004568, 0.03143, 0.1064, 0.08708, 0.08816, 0.1073, 0.98, 0.9796, 0.9822, 0.9826, 0.9486, 0.9787, 0.983, 0.9598, 0.05264, 0.6013, 0.5154, 0.01525, 0.0005509, 0.4332, 0.4169]): _vg.add([_i], _w, 'REPLACE')
_vg = ob_cube.vertex_groups.new(name='Bone.003')
for _i, _w in zip([95, 96, 101, 102, 103, 104, 105, 106, 107, 108, 109, 110, 111, 347, 349, 355, 356, 357, 358, 359, 360, 361, 362, 363, 364, 365, 366, 367, 368, 369, 370, 371, 372, 373, 374, 375, 376, 377, 378, 520, 523, 524, 525, 526, 527, 528, 529, 530, 531, 532, 533, 534, 535], [0.3181, 0.2097, 0.9958, 0.9201, 0.3153, 0.9209, 0.491, 0.8053, 0.9923, 0.7268, 0.9996, 0.9994, 0.9992, 0.01205, 0.05507, 0.5142, 0.6455, 0.9903, 0.4398, 0.2234, 0.2392, 0.8051, 0.7777, 0.835, 0.8772, 0.9928, 0.5459, 0.4844, 0.5245, 0.9748, 0.9593, 0.9996, 0.9995, 0.9988, 0.9977, 0.9894, 0.9949, 0.9972, 0.994, 0.05137, 0.03036, 0.9474, 0.3987, 0.4846, 0.9674, 0.9747, 0.5668, 0.5831, 0.9842, 0.9985, 0.9971, 0.9991, 0.9982]): _vg.add([_i], _w, 'REPLACE')
_vg = ob_cube.vertex_groups.new(name='Bone.016')
for _i, _w in zip([8, 11, 12, 13, 14, 15, 16, 17, 18, 19, 20, 21, 22, 23, 41, 44, 45, 46, 86, 87, 112, 115, 116, 160, 161, 164, 165, 166, 167, 168, 169, 170, 171, 172, 173, 174, 175, 176, 177, 178, 179, 180, 181, 182, 183, 184, 185, 186, 191, 192, 193, 194, 237, 238, 239, 240, 242, 243, 244, 245, 250, 251, 253, 316, 326, 331, 333, 384, 385, 438, 439, 440, 441, 442, 443, 444, 445, 446, 447, 448, 449, 450, 451, 512, 515, 547, 548, 549, 551, 552, 553], [0.3273, 0.1647, 0.9922, 0.9956, 0.8938, 0.6372, 0.8059, 0.9787, 0.9863, 0.9928, 0.1307, 0.1486, 0.1329, 0.1339, 0.8396, 0.5513, 0.687, 0.1522, 0.03848, 0.06791, 0.05198, 0.322, 0.009221, 0.02159, 0.1101, 0.3397, 0.2882, 0.284, 0.6821, 0.8885, 0.9145, 0.9084, 0.9068, 0.8114, 0.8526, 0.7602, 0.9589, 0.9532, 0.9614, 0.9932, 0.8933, 0.9603, 0.5954, 0.9425, 0.9946, 0.9949, 0.9873, 0.9878, 0.1365, 0.1469, 0.1482, 0.1379, 0.05321, 0.1667, 0.4261, 0.2872, 0.02864, 0.1382, 0.2737, 0.01365, 0.5942, 0.8078, 0.3367, 0.01523, 0.05611, 0.06973, 0.2185, 0.2094, 0.03113, 0.05181, 0.05097, 0.6056, 0.6203, 0.8933, 0.9128, 0.9117, 0.8923, 0.9049, 0.9345, 0.9042, 0.9862, 0.9892, 0.9106, 0.05418, 0.04622, 0.09764, 0.2336, 0.3515, 0.07284, 0.2154, 0.3404]): _vg.add([_i], _w, 'REPLACE')
_vg = ob_cube.vertex_groups.new(name='Bone.017')
for _i, _w in zip([20, 21, 22, 23, 24, 25, 26, 27, 28, 29, 31, 32, 33, 34, 35, 37, 168, 169, 170, 171, 187, 188, 189, 190, 191, 192, 193, 194, 195, 196, 197, 198, 199, 200, 201, 202, 203, 204, 206, 207, 208, 209, 210, 211, 212, 214, 215, 216, 217, 218, 442, 443, 444, 445, 452, 453, 454, 455, 456, 457, 458, 459, 460, 461, 462, 463, 464, 465, 466], [0.8692, 0.8513, 0.8671, 0.8661, 0.6819, 0.7903, 0.9981, 0.998, 0.9988, 0.9987, 0.07986, 0.6847, 0.07912, 0.5089, 0.1947, 0.2732, 0.111, 0.08542, 0.09146, 0.09302, 0.9794, 0.9829, 0.9836, 0.983, 0.8635, 0.853, 0.8517, 0.8621, 0.9689, 0.9783, 0.9449, 0.9827, 0.9983, 0.9976, 0.9983, 0.9988, 0.4858, 0.3545, 0.5602, 0.7766, 0.7608, 0.1949, 0.2223, 0.165, 0.1228, 0.4541, 0.5156, 0.4755, 0.0004568, 0.03143, 0.1064, 0.08708, 0.08816, 0.1073, 0.98, 0.9796, 0.9822, 0.9826, 0.9486, 0.9787, 0.983, 0.9598, 0.05264, 0.6013, 0.5154, 0.01525, 0.0005509, 0.4332, 0.4169]): _vg.add([_i], _w, 'REPLACE')
_vg = ob_cube.vertex_groups.new(name='Bone.018')
for _i, _w in zip([24, 25, 30, 31, 32, 33, 34, 35, 36, 37, 38, 39, 40, 195, 197, 203, 204, 205, 206, 207, 208, 209, 210, 211, 212, 213, 214, 215, 216, 217, 218, 219, 220, 221, 222, 223, 224, 225, 226, 456, 459, 460, 461, 462, 463, 464, 465, 466, 467, 468, 469, 470, 471], [0.3181, 0.2097, 0.9958, 0.9201, 0.3153, 0.9209, 0.491, 0.8053, 0.9923, 0.7268, 0.9996, 0.9994, 0.9992, 0.01205, 0.05507, 0.5142, 0.6455, 0.9903, 0.4398, 0.2234, 0.2392, 0.8051, 0.7777, 0.835, 0.8772, 0.9928, 0.5459, 0.4844, 0.5245, 0.9748, 0.9593, 0.9996, 0.9995, 0.9988, 0.9977, 0.9894, 0.9949, 0.9972, 0.994, 0.05137, 0.03036, 0.9474, 0.3987, 0.4846, 0.9674, 0.9747, 0.5668, 0.5831, 0.9842, 0.9985, 0.9971, 0.9991, 0.9982]): _vg.add([_i], _w, 'REPLACE')
_m = ob_cube.modifiers.new('Armature', 'ARMATURE')
_m.object = ob_armature

# ---- collection membership
col_collection_1.objects.link(ob_armature)
col_collection_1.objects.link(ob_cube)

# ---- scene / render settings (as saved in the file)
scene.frame_start = 0; scene.frame_end = 19; scene.frame_set(19)
scene.render.engine = 'CYCLES'
scene.render.resolution_percentage = 50
scene.render.fps = 60
scene.render.dither_intensity = 0.0
scene.cycles.use_denoising = False
scene.cycles.samples = 128
scene.cycles.sampling_pattern = 'TABULATED_SOBOL'
scene.cycles.use_adaptive_sampling = False
scene.cycles.use_light_tree = False
scene.cycles.blur_glossy = 0.0
scene.cycles.sample_clamp_indirect = 0.0
scene.view_settings.view_transform = 'Standard'
bpy.context.view_layer.update()

# ---- added for rendering (the .blend has no active camera and no usable light): camera, sun
cam_auto = bpy.data.cameras.new('AutoCamera')
cam_auto.lens = 50.0
cam_auto.sensor_width = 36.0
cam_auto.clip_end = 1000.0
ob_auto_camera = bpy.data.objects.new('AutoCamera', cam_auto)
scene.collection.objects.link(ob_auto_camera)
ob_auto_camera.location = (2.38746, -3.06318, 3.24873)
ob_auto_camera.rotation_euler = (1.09748, -7.21219e-08, 0.694738)
scene.camera = ob_auto_camera
light_auto_sun = bpy.data.lights.new('AutoSun', 'SUN')
light_auto_sun.energy = 3.0
light_auto_sun.angle = 0.0523599
ob_auto_sun = bpy.data.objects.new('AutoSun', light_auto_sun)
scene.collection.objects.link(ob_auto_sun)
ob_auto_sun.rotation_euler = (0.872665, 0.174533, 0.523599)
bpy.context.view_layer.update()
